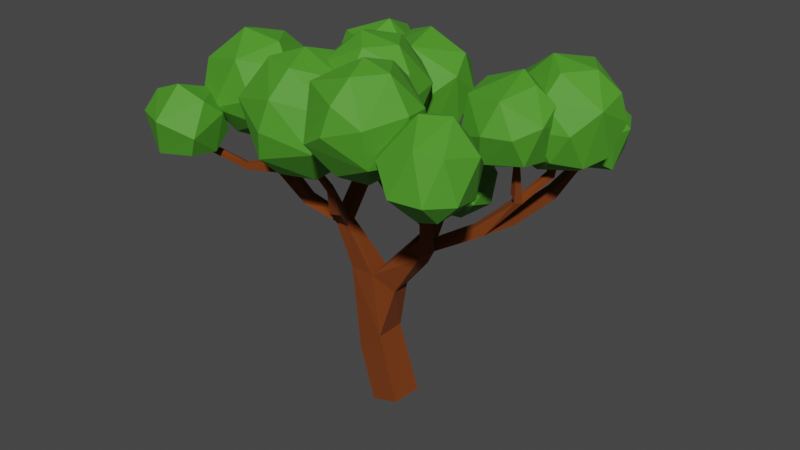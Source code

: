 # Source: strom_listnac.blend  (saved by Blender 2.90.8; exported with 4.5.12 LTS)
import bpy
from mathutils import Matrix  # noqa: F401  (used for matrix-valued properties, if any)

bpy.ops.wm.read_factory_settings(use_empty=True)
scene = bpy.context.scene
scene.name = 'Scene'

# ---- collections
col_collection = bpy.data.collections.new('Collection'); scene.collection.children.link(col_collection)

# ---- materials (node trees are filled in below, after node groups)
mat_material_002 = bpy.data.materials.new('Material.002')
mat_material_002.use_transparent_shadow = False
mat_material_001 = bpy.data.materials.new('Material.001')
mat_material_001.use_transparent_shadow = False

# ---- material node trees
mat_material_002.use_nodes = True; mat_material_002.node_tree.nodes.clear()
_N = mat_material_002.node_tree.nodes; _L = mat_material_002.node_tree.links
n0 = _N.new('ShaderNodeBsdfPrincipled'); n0.name = 'Principled BSDF'; n0.location = (10, 300)
n0.distribution = 'GGX'
n0.subsurface_method = 'BURLEY'
n0.inputs[0].default_value = (0.1744, 0.03557, 0.0, 1.0)
n0.inputs[2].default_value = 1.0
n0.inputs[3].default_value = 1.45
n0.inputs[27].default_value = (0.0, 0.0, 0.0, 1.0)
n0.inputs[28].default_value = 1.0
n1 = _N.new('ShaderNodeOutputMaterial'); n1.name = 'Material Output'; n1.location = (300, 300)
_L.new(n0.outputs[0], n1.inputs[0])
n1.is_active_output = True
mat_material_001.use_nodes = True; mat_material_001.node_tree.nodes.clear()
_N = mat_material_001.node_tree.nodes; _L = mat_material_001.node_tree.links
n0 = _N.new('ShaderNodeBsdfPrincipled'); n0.name = 'Principled BSDF'; n0.location = (10, 300)
n0.distribution = 'GGX'
n0.subsurface_method = 'BURLEY'
n0.inputs[0].default_value = (0.07036, 0.305, 0.01708, 1.0)
n0.inputs[2].default_value = 0.6811
n0.inputs[3].default_value = 1.45
n0.inputs[27].default_value = (0.0, 0.0, 0.0, 1.0)
n0.inputs[28].default_value = 1.0
n1 = _N.new('ShaderNodeOutputMaterial'); n1.name = 'Material Output'; n1.location = (300, 300)
_L.new(n0.outputs[0], n1.inputs[0])
n1.is_active_output = True

# ---- world
world_world = bpy.data.worlds.new('World'); scene.world = world_world
world_world.use_nodes = True; world_world.node_tree.nodes.clear()
_N = world_world.node_tree.nodes; _L = world_world.node_tree.links
n0 = _N.new('ShaderNodeOutputWorld'); n0.name = 'World Output'; n0.location = (300, 300)
n1 = _N.new('ShaderNodeBackground'); n1.name = 'Background'; n1.location = (10, 300)
n1.inputs[0].default_value = (0.05088, 0.05088, 0.05088, 1.0)
_L.new(n1.outputs[0], n0.inputs[0])
n0.is_active_output = True
world_world.color = (0.05088, 0.05088, 0.05088)
world_world.use_sun_shadow = False
world_world.sun_shadow_jitter_overblur = 0.0

# ---- meshes
me_plane = bpy.data.meshes.new('Plane')
me_plane.from_pydata([(-0.408, -0.3804, -0.1284), (0.408, 0.3804, 0.1284), (-0.285, -0.53, 3.601), (-0.3031, 0.01055, 3.686), (-1.37, 1.362, 8.462), (2.921, -2.506, 8.288), (3.122, 0.2272, 7.869), (3.595, 3.392, 7.107), (3.976, 1.518, 8.09), (-2.811, -1.463, 8.01), (-3.777, -3.005, 8.035), (1.124, 1.652, 6.224), (1.037, 1.638, 6.24), (0.1732, -1.171, 8.19), (0.03936, 0.7525, 8.229), (-0.8794, -2.056, 7.928), (-0.8538, -0.3493, 1.223), (-0.3594, 0.4275, -0.1288), (0.3594, -0.4276, 0.1288), (-0.8391, 0.42, 1.489), (-0.1534, 0.3661, 1.87), (-0.1724, -0.4075, 1.848), (0.1557, 0.2517, 3.217), (0.2243, -0.3055, 3.217), (1.335, -0.1675, 4.722), (0.5194, -0.2545, 4.448), (1.055, -0.3948, 4.474), (1.169, -0.407, 5.083), (1.412, -0.3111, 5.095), (1.508, -0.9758, 5.716), (1.904, -1.372, 6.69), (1.566, -1.055, 6.302), (1.748, -0.908, 6.239), (1.955, -2.17, 7.168), (1.742, -1.399, 6.703), (1.702, -1.324, 6.858), (1.85, -1.285, 6.88), (1.778, -2.18, 7.314), (1.943, -2.184, 7.385), (1.838, -2.322, 7.227), (2.011, -2.829, 8.156), (-0.8749, -0.5871, 3.678), (-0.8568, -0.1793, 3.977), (-1.089, -0.8796, 4.921), (-1.108, -0.5456, 4.891), (-0.7868, -0.5628, 4.983), (-0.7597, -0.1081, 6.219), (-0.9665, -0.1492, 6.226), (-1.116, 0.2804, 6.457), (-0.877, 0.04456, 5.998), (1.467, -0.3646, 4.799), (1.294, -0.162, 5.013), (2.155, 0.253, 5.22), (2.246, -0.02227, 5.494), (2.493, 0.3653, 5.478), (2.146, 0.2189, 5.508), (2.469, 0.1089, 5.329), (3.145, 0.5639, 6.165), (3.462, 1.213, 6.743), (3.372, 1.109, 6.822), (3.647, 1.272, 7.503), (3.577, 1.108, 6.737), (3.485, 1.001, 6.814), (-1.83, -1.163, 5.272), (-1.101, -0.7472, 5.207), (-1.937, -0.9365, 5.284), (-1.782, -0.8735, 5.474), (-1.675, -1.1, 5.467), (-2.191, -1.454, 6.362), (-2.828, -1.609, 7.012), (-0.6443, -0.05901, 5.972), (-0.3777, 0.6561, 6.626), (-0.2512, 0.5676, 6.623), (-0.3176, 0.4679, 6.725), (-0.4453, 0.5565, 6.727), (-0.09377, 1.014, 7.444), (-1.443, 1.182, 7.611), (-1.329, 1.268, 7.555), (-1.283, 1.149, 7.609), (-1.404, 1.463, 8.437), (2.533, -2.424, 7.584), (2.453, -2.556, 7.681), (2.436, -2.385, 7.701), (1.854, -2.8, 8.237), (1.995, -2.686, 8.216), (1.969, -2.936, 8.914), (3.065, 0.367, 6.223), (2.91, 0.4285, 6.404), (2.934, 0.6381, 6.261), (3.194, 0.2025, 7.859), (0.4675, 0.6397, 4.38), (0.8382, 0.1933, 4.044), (0.3926, 0.4274, 4.572), (0.8404, 1.026, 5.489), (0.788, 0.6968, 4.629), (0.6468, 0.2697, 4.459), (2.39, 1.157, 5.269), (2.632, 1.09, 5.269), (2.624, 1.058, 5.521), (2.38, 1.119, 5.518), (2.779, 2.408, 5.692), (2.974, 2.222, 5.622), (2.936, 2.097, 5.84), (2.739, 2.272, 5.897), (3.531, 3.422, 7.132), (3.712, 1.112, 7.524), (3.553, 1.164, 7.569), (-2.706, -1.467, 7.028), (-2.652, -1.606, 7.027), (-2.881, -1.493, 8.007), (-2.279, -1.536, 6.072), (-2.716, -2.116, 6.226), (-2.373, -1.254, 6.057), (-2.48, -1.515, 6.355), (-2.843, -2.027, 6.226), (-2.81, -1.979, 6.373), (-2.681, -2.067, 6.372), (-3.338, -3.003, 6.992), (-3.455, -2.902, 6.98), (-3.331, -2.85, 7.087), (-3.723, -3.057, 8.05), (0.9575, 0.9726, 5.577), (0.807, 0.9239, 5.559), (1.055, 1.689, 6.184), (1.47, -1.223, 6.067), (1.385, -1.015, 6.067), (1.488, -0.9729, 6.262), (0.9383, -1.4, 6.426), (0.8823, -1.256, 6.424), (0.9774, -1.217, 6.545), (1.034, -1.36, 6.548), (0.2473, -1.559, 7.376), (0.3707, -1.438, 7.412), (0.4072, -1.587, 7.445), (0.09986, -1.191, 8.182), (-0.01649, 0.8577, 7.445), (-0.1813, 0.8906, 7.486), (0.1351, 0.8743, 8.223), (-0.7781, -0.812, 4.866), (-0.5029, -1.351, 5.448), (-0.7271, -1.465, 5.454), (-0.8004, -0.7628, 5.204), (-0.3363, -1.739, 6.257), (-0.8085, -1.293, 5.619), (-0.4347, -1.639, 6.337), (-0.6453, -2.182, 7.006), (-0.4824, -1.789, 6.222), (-0.8367, -2.141, 7.029), (-0.6919, -2.035, 7.032), (-0.8597, -2.13, 7.934), (1.604, -1.213, 6.234), (1.488, -0.9729, 6.262), (1.385, -1.015, 6.067), (1.47, -1.223, 6.067), (-2.672, -2.731, 7.817), (-2.671, -3.608, 7.463), (-4.117, -2.641, 8.116), (-3.356, -2.36, 8.159), (-1.063, 0.6449, 7.469), (-0.9637, 0.02457, 8.218), (-0.4361, 1.994, 7.687), (0.04965, 2.148, 8.131), (-0.8131, 0.2327, 8.905), (0.9726, -0.1271, 7.981), (-0.6959, -1.846, 8.682), (0.5383, 0.2677, 8.947), (-0.5122, -1.785, 9.227), (-0.2768, -0.579, 9.686), (0.4655, -0.3379, 9.686), (-0.6761, 1.618, 7.728), (-0.4685, 1.539, 8.64), (-2.172, 0.4524, 8.415), (-1.195, 0.2944, 9.01), (-1.101, 1.118, 9.384), (-2.052, 1.618, 8.963), (-1.006, -3.268, 7.348), (0.5863, -1.496, 8.062), (-2.124, -2.526, 7.65), (-1.886, -2.955, 8.44), (0.5438, -2.461, 8.405), (-0.6268, -0.6352, 8.776), (-1.804, -1.234, 8.948), (-3.841, -1.71, 7.58), (-3.235, -0.5033, 7.592), (-1.951, -0.6911, 7.597), (-3.466, -2.528, 8.212), (-2.724, -0.2439, 8.212), (-3.496, -2.322, 8.827), (-3.261, -1.116, 9.286), (-2.518, -0.8753, 9.286), (2.824, -2.469, 9.212), (1.865, -1.841, 9.489), (0.8757, -3.566, 9.615), (0.8772, -2.402, 9.677), (1.917, -2.331, 9.927), (3.099, -3.935, 7.915), (2.325, -2.561, 8.061), (3.54, -1.946, 8.628), (2.874, -2.62, 9.179), (3.67, -0.7511, 8.201), (4.066, -0.2526, 8.424), (2.362, -0.5008, 8.84), (2.22, 0.3738, 8.948), (2.739, 1.979, 8.978), (3.1, 3.888, 6.818), (2.687, 3.439, 7.747), (3.418, 3.774, 7.74), (0.2692, 1.645, 6.536), (1.118, 1.851, 6.635), (-3.577, -2.87, 6.623), (-3.615, -2.264, 7.108), (-3.414, -3.315, 8.493), (-4.201, -3.277, 8.191), (-2.775, -3.158, 8.194), (-2.823, -2.461, 7.32), (-3.727, -2.157, 7.486), (-4.312, -3.605, 7.736), (-3.404, -4.025, 7.82), (-4.319, -2.731, 7.298), (-2.809, -2.896, 6.916), (-4.216, -3.158, 6.922), (-3.636, -3.825, 6.956), (-2.874, -3.544, 7.0), (0.2153, -0.2906, 8.755), (0.7621, 1.734, 7.494), (0.098, 1.143, 9.429), (1.275, 1.257, 8.131), (-0.7281, 1.708, 8.748), (0.6279, 1.989, 8.527), (-0.4983, 1.257, 9.227), (-1.046, 0.8592, 8.808), (0.2589, 0.215, 9.227), (1.043, 1.19, 8.988), (0.04965, -0.4291, 8.131), (1.244, 0.6188, 8.642), (-1.155, 1.329, 7.891), (0.8069, -0.1831, 8.131), (-0.03456, -0.3175, 7.51), (1.146, 0.8592, 7.453), (-0.05227, 1.173, 6.828), (-0.6277, 0.8592, 7.035), (-0.1596, 0.215, 7.035), (0.5976, 1.257, 7.035), (0.8957, 0.2533, 7.332), (0.4576, -1.165, 7.336), (1.376, -1.182, 9.238), (-0.8569, -0.7659, 7.979), (0.06311, -1.165, 9.888), (1.335, -0.9693, 7.948), (1.454, -0.4968, 8.857), (-0.2512, -1.973, 7.992), (-0.5122, -0.1537, 9.227), (-0.8139, -0.9693, 9.276), (0.4655, -1.601, 9.686), (0.9242, -0.9693, 9.686), (1.003, 0.05237, 8.612), (-0.4819, 0.05237, 8.612), (0.522, -2.198, 8.958), (1.461, -1.359, 8.612), (-0.9407, -0.579, 8.612), (1.003, -1.991, 8.612), (1.018, -1.812, 8.007), (-0.06101, 0.01977, 7.853), (-0.4035, -0.9693, 7.538), (0.05519, -1.601, 7.538), (0.7974, -0.579, 7.538), (-0.6406, 0.3834, 8.097), (-0.8507, 1.998, 8.12), (-1.725, 2.085, 8.09), (-1.227, 1.918, 9.042), (-2.019, 0.6494, 9.044), (-2.238, 1.118, 8.886), (-1.321, 0.1088, 8.092), (-0.3632, 0.9111, 8.663), (-2.365, 1.325, 8.028), (-0.4901, 1.118, 7.805), (-1.531, 1.632, 7.472), (-1.627, 1.118, 7.307), (-1.723, 0.3858, 7.673), (-0.9271, 0.8005, 7.472), (-0.6268, -3.268, 8.776), (-1.006, -0.6352, 7.348), (0.1714, -1.247, 7.167), (-0.8164, -1.951, 9.537), (-0.8164, -1.951, 6.587), (-2.127, -1.725, 7.348), (0.2527, -2.955, 7.685), (0.306, -1.951, 9.031), (-0.5768, -1.214, 9.317), (-1.444, -2.407, 9.317), (-2.071, -1.951, 8.838), (-0.5768, -2.689, 9.317), (0.1297, -0.8048, 8.384), (-1.683, -0.7582, 8.062), (-0.8164, -3.426, 8.062), (-0.8164, -0.4766, 8.062), (-2.219, -1.496, 8.062), (0.4382, -1.951, 7.287), (-1.056, -1.214, 6.808), (-1.592, -1.951, 6.808), (-1.056, -2.689, 6.808), (-0.1891, -2.407, 6.808), (-1.606, -1.71, 8.845), (-2.921, -1.703, 9.488), (-2.526, -1.703, 6.937), (-1.951, -2.322, 7.597), (-3.496, -0.6911, 8.827), (-2.212, -0.5033, 8.832), (-3.798, -1.507, 8.876), (-2.443, -2.477, 9.028), (-2.06, -1.507, 9.286), (-1.767, -0.6296, 8.142), (-3.68, -0.6296, 8.282), (-3.925, -1.897, 8.212), (-2.985, -2.736, 7.866), (-1.523, -1.897, 8.212), (-1.981, -2.528, 8.212), (-1.649, -1.507, 7.548), (-2.929, -0.8753, 7.138), (-3.387, -1.507, 7.138), (-2.929, -2.138, 7.138), (-2.186, -1.116, 7.138), (1.973, -3.145, 7.596), (2.501, -3.766, 8.256), (2.919, -3.07, 9.244), (1.865, -4.072, 9.489), (1.553, -1.839, 8.256), (1.714, -2.957, 10.11), (1.166, -4.1, 8.545), (0.649, -2.957, 9.52), (1.917, -3.583, 9.927), (2.372, -2.957, 9.927), (2.622, -2.104, 8.542), (0.7292, -2.146, 8.947), (0.5605, -3.386, 8.553), (1.714, -4.209, 8.862), (1.714, -1.705, 8.862), (2.509, -3.942, 9.104), (2.779, -2.957, 8.204), (1.511, -2.331, 7.797), (0.7039, -2.829, 8.084), (1.511, -3.583, 7.797), (2.247, -2.57, 7.797), (2.738, -3.82, 8.573), (3.117, -3.054, 9.348), (4.308, -2.701, 8.7), (4.041, -2.441, 7.654), (3.559, -3.76, 8.963), (3.652, -2.686, 9.32), (3.946, -2.092, 8.279), (2.635, -2.183, 8.652), (2.347, -3.319, 8.597), (4.052, -3.476, 8.835), (4.273, -3.324, 7.891), (3.245, -2.02, 7.709), (2.389, -3.125, 7.755), (3.829, -3.82, 7.901), (2.986, -2.727, 7.225), (3.24, -3.205, 7.21), (3.774, -3.274, 7.38), (2.288, 0.9032, 8.509), (3.142, 1.09, 8.739), (3.992, 0.3142, 8.742), (3.124, 0.3916, 9.299), (2.803, 1.155, 7.852), (3.274, -0.6808, 8.926), (3.602, 0.1307, 9.129), (3.905, 0.8591, 8.17), (1.976, 0.02482, 7.853), (3.029, -0.9592, 8.201), (3.636, 0.9026, 7.651), (2.022, 0.5538, 7.99), (2.364, -0.7413, 7.968), (3.839, 0.3685, 7.451), (2.852, 0.6756, 7.274), (2.751, 0.1208, 7.104), (2.841, -0.6978, 7.455), (3.759, -0.3994, 7.547), (2.689, 2.007, 7.458), (4.751, 1.584, 8.826), (3.752, 0.1581, 8.813), (2.501, 1.317, 7.361), (4.35, 2.283, 7.521), (3.897, 2.597, 8.583), (3.336, 1.135, 9.492), (3.869, 1.551, 6.818), (3.602, 0.01556, 8.155), (4.383, 0.2691, 8.155), (2.892, 0.3863, 7.453), (3.818, 2.007, 9.285), (3.818, 0.6793, 9.285), (4.3, 1.343, 9.285), (4.767, 0.8385, 8.624), (4.383, 2.417, 8.155), (3.253, 2.417, 8.853), (3.063, 2.516, 7.764), (2.473, 1.343, 8.853), (2.48, 0.7047, 8.593), (2.34, 1.753, 8.155), (2.822, 0.2691, 8.155), (3.951, 0.2691, 7.458), (4.865, 1.753, 8.155), (4.732, 1.343, 7.458), (3.387, 2.007, 7.026), (3.387, 0.6793, 7.026), (4.48, 0.7369, 7.323), (4.254, 3.09, 7.416), (3.116, 2.824, 8.116), (2.858, 2.293, 7.682), (3.269, 3.188, 6.164), (3.858, 3.664, 6.674), (2.558, 2.341, 7.16), (3.941, 3.686, 7.476), (3.522, 2.226, 7.768), (3.822, 2.977, 7.964), (2.724, 3.753, 6.844), (2.371, 3.129, 7.408), (3.139, 2.027, 6.894), (4.165, 2.59, 7.406), (3.912, 2.259, 6.795), (4.057, 2.794, 6.471), (2.531, 2.97, 6.538), (2.883, 2.365, 6.438), (3.724, 3.277, 6.313), (0.05212, 0.9457, 5.484), (0.4983, 1.924, 5.473), (0.9961, 0.9364, 6.934), (1.134, 1.059, 4.991), (1.737, 0.7091, 5.634), (1.166, 2.126, 5.964), (0.212, 0.9515, 6.656), (1.679, 1.062, 6.611), (0.4685, 1.992, 6.231), (1.235, 0.2457, 6.191), (1.174, 1.958, 5.442), (-0.08719, 1.223, 5.855), (0.3067, 0.4545, 6.277), (1.807, 1.527, 6.186), (1.694, 1.466, 5.38), (0.6142, 1.452, 5.033), (0.7873, 0.3936, 5.312)], [], [(2, 92, 3), (33, 34, 30), (20, 22, 23), (19, 3, 22), (42, 3, 19), (34, 31, 124), (21, 20, 23), (19, 22, 20), (2, 21, 23), (25, 92, 2), (3, 90, 22), (29, 125, 126), (25, 95, 92), (26, 25, 2), (26, 2, 23), (90, 91, 22), (92, 90, 3), (91, 26, 23), (28, 51, 27), (36, 30, 32), (30, 29, 50), (32, 126, 31), (30, 34, 124), (27, 26, 29), (51, 25, 27), (141, 138, 45), (26, 91, 24), (21, 16, 18), (20, 17, 19), (18, 1, 20), (17, 0, 16), (11, 123, 12), (126, 150, 31), (31, 153, 124), (124, 152, 125), (125, 151, 126), (86, 56, 57), (24, 50, 26), (125, 29, 124), (33, 36, 38), (83, 37, 39), (84, 37, 83), (41, 2, 138), (44, 45, 42), (45, 44, 49), (47, 141, 46), (47, 46, 78), (51, 28, 53), (56, 53, 50), (55, 53, 86), (54, 55, 88), (58, 88, 59), (61, 58, 60), (105, 106, 62), (44, 43, 63), (67, 64, 66), (63, 64, 67), (66, 44, 65), (66, 65, 112), (112, 63, 110), (69, 112, 113), (69, 107, 112), (69, 68, 108), (72, 46, 70), (72, 49, 71), (74, 46, 73), (135, 73, 72), (77, 48, 76), (76, 48, 47), (79, 77, 76), (4, 76, 78), (39, 33, 80), (81, 38, 39), (82, 80, 38), (31, 35, 36, 32), (85, 84, 83), (85, 40, 84), (94, 95, 91), (94, 90, 93), (122, 95, 121), (55, 54, 98), (96, 55, 99), (7, 103, 102), (104, 7, 100), (104, 100, 103), (8, 105, 60), (8, 106, 105), (9, 108, 107), (112, 110, 111), (68, 113, 115), (111, 68, 116), (10, 119, 118), (120, 119, 10), (120, 117, 119), (131, 128, 127), (14, 135, 137), (14, 136, 135), (139, 43, 138), (141, 64, 143), (146, 143, 140), (145, 146, 142), (148, 145, 144), (15, 148, 147), (50, 28, 32, 30), (35, 31, 34), (27, 29, 32, 28), (95, 51, 24, 91), (50, 29, 26), (26, 27, 25), (21, 2, 41, 16), (25, 51, 95), (21, 18, 20), (16, 19, 17), (16, 0, 18), (17, 20, 1), (30, 124, 29), (126, 151, 150), (31, 150, 153), (124, 153, 152), (125, 152, 151), (91, 23, 22), (41, 42, 19, 16), (18, 0, 17, 1), (34, 39, 37, 35), (57, 56, 54), (32, 29, 126), (48, 49, 47), (88, 86, 87), (36, 33, 30), (39, 34, 33), (36, 35, 37, 38), (39, 38, 84, 40), (84, 38, 37), (2, 3, 45, 138), (83, 39, 40), (42, 45, 3), (42, 41, 43, 44), (138, 43, 41), (44, 64, 47, 49), (47, 64, 141), (141, 45, 70, 46), (49, 70, 45), (49, 77, 78, 46), (77, 49, 48), (50, 24, 52, 56), (53, 28, 50), (51, 55, 52, 24), (55, 51, 53), (57, 54, 58, 61), (56, 86, 53), (88, 55, 86), (88, 57, 62, 59), (88, 58, 54), (61, 62, 57), (58, 59, 106, 60), (62, 106, 59), (67, 66, 107, 68), (60, 105, 61), (105, 62, 61), (64, 63, 43), (44, 66, 64), (63, 65, 44), (112, 65, 63), (107, 66, 112), (63, 67, 68, 110), (49, 46, 74, 71), (68, 69, 113), (108, 68, 107), (49, 72, 70), (73, 46, 72), (72, 71, 75, 135), (73, 135, 136, 74), (74, 136, 75, 71), (78, 77, 79, 4), (76, 47, 78), (87, 86, 89, 6), (4, 79, 76), (38, 80, 33), (80, 81, 39), (82, 38, 81), (5, 81, 80), (5, 82, 81), (5, 80, 82), (85, 83, 40), (89, 86, 57), (88, 6, 89, 57), (6, 88, 87), (90, 92, 122, 93), (94, 91, 90), (95, 122, 92), (52, 96, 97, 56), (121, 94, 93), (121, 95, 94), (54, 56, 97, 98), (97, 96, 100, 101), (55, 96, 52), (99, 55, 98), (98, 97, 101, 102), (98, 102, 103, 99), (96, 99, 103, 100), (107, 69, 109, 9), (100, 7, 101), (7, 102, 101), (7, 104, 103), (8, 60, 106), (108, 9, 109, 69), (113, 112, 114, 115), (111, 110, 68), (111, 114, 112), (114, 111, 117, 118), (115, 116, 68), (115, 114, 118, 119), (116, 119, 117, 111), (119, 116, 115), (118, 117, 120, 10), (121, 93, 123, 11), (121, 11, 12, 122), (122, 12, 123, 93), (153, 127, 128, 152), (151, 152, 128, 129), (151, 129, 130, 150), (153, 150, 130, 127), (128, 131, 132, 129), (129, 132, 133, 130), (127, 130, 133, 131), (131, 134, 13, 132), (133, 13, 134, 131), (13, 133, 132), (75, 136, 14, 137), (137, 135, 75), (64, 43, 140, 143), (141, 139, 138), (140, 43, 139), (140, 139, 142, 146), (141, 144, 142, 139), (144, 141, 143), (148, 15, 149, 145), (146, 144, 143), (147, 144, 146), (144, 145, 142), (145, 147, 146), (148, 144, 147), (149, 147, 145), (149, 15, 147), (156, 212, 211), (218, 212, 156), (218, 216, 212), (214, 215, 157), (215, 218, 156), (220, 221, 216), (221, 222, 155), (222, 209, 219), (162, 231, 225), (226, 228, 232), (159, 162, 230), (224, 160, 161), (160, 235, 227), (158, 237, 159), (233, 237, 236), (234, 238, 226), (243, 239, 242), (249, 165, 168), (166, 257, 253), (253, 254, 247), (164, 166, 252), (163, 262, 165), (256, 259, 251), (174, 270, 173), (174, 271, 270), (171, 270, 271), (268, 274, 174), (272, 266, 172), (287, 288, 283), (292, 180, 288), (181, 289, 283), (181, 290, 289), (289, 291, 283), (177, 178, 290), (292, 295, 180), (293, 296, 181), (177, 175, 178), (297, 301, 282), (309, 310, 303), (312, 308, 306), (312, 313, 308), (184, 183, 186), (183, 182, 312), (182, 314, 185), (314, 316, 309), (190, 191, 194), (192, 330, 327), (330, 331, 327), (337, 324, 331), (333, 329, 193), (333, 334, 329), (334, 192, 329), (332, 336, 191), (334, 328, 192), (338, 322, 342), (345, 197, 348), (344, 343, 347), (347, 348, 344), (195, 347, 343), (356, 352, 347), (356, 353, 352), (353, 345, 352), (351, 355, 343), (355, 195, 343), (195, 356, 347), (346, 357, 354), (353, 359, 346), (362, 361, 363), (361, 360, 202), (201, 365, 363), (365, 366, 363), (200, 362, 366), (364, 360, 361), (368, 201, 202), (368, 372, 201), (376, 377, 199), (377, 375, 373), (391, 389, 384), (379, 383, 389), (390, 391, 384), (383, 395, 394), (395, 203, 394), (393, 382, 383), (395, 398, 203), (378, 381, 398), (397, 388, 399), (392, 402, 401), (402, 405, 385), (406, 412, 414), (413, 414, 407), (418, 406, 414), (411, 417, 408), (419, 418, 413), (417, 419, 413), (418, 420, 406), (409, 415, 204), (420, 409, 423), (207, 430, 426), (436, 433, 426), (435, 430, 207), (432, 435, 207), (432, 425, 435), (425, 424, 435), (440, 428, 433), (428, 437, 431), (438, 439, 434), (439, 440, 424), (427, 428, 440), (439, 424, 425), (439, 425, 434), (437, 428, 438), (424, 440, 436), (436, 435, 424), (434, 425, 429), (433, 428, 431), (435, 436, 430), (429, 432, 208), (437, 429, 208), (430, 436, 426), (208, 432, 207), (208, 207, 426), (431, 437, 208), (431, 208, 426), (433, 431, 426), (438, 429, 437), (429, 425, 432), (440, 433, 436), (438, 434, 429), (427, 439, 438), (439, 427, 440), (438, 428, 427), (422, 420, 419), (422, 419, 417), (420, 423, 410), (415, 409, 421), (409, 204, 410), (423, 409, 410), (420, 410, 406), (422, 417, 411), (415, 421, 416), (205, 415, 416), (412, 410, 204), (412, 204, 206), (417, 413, 408), (411, 408, 416), (415, 205, 206), (206, 204, 415), (413, 418, 414), (413, 407, 408), (407, 416, 408), (205, 416, 407), (206, 205, 407), (414, 412, 206), (414, 206, 407), (410, 412, 406), (421, 411, 416), (421, 422, 411), (419, 420, 418), (409, 422, 421), (409, 420, 422), (404, 405, 400), (404, 400, 388), (402, 385, 382), (381, 404, 388), (403, 381, 378), (403, 378, 395), (403, 395, 382), (385, 403, 382), (402, 382, 401), (392, 401, 379), (400, 405, 387), (386, 400, 387), (386, 387, 380), (395, 378, 398), (382, 395, 383), (387, 392, 380), (399, 386, 380), (399, 380, 397), (396, 398, 397), (398, 396, 203), (393, 383, 379), (379, 401, 393), (392, 379, 391), (391, 390, 392), (384, 380, 390), (384, 396, 397), (203, 396, 384), (389, 394, 203), (389, 203, 384), (391, 379, 389), (383, 394, 389), (397, 380, 384), (380, 392, 390), (382, 393, 401), (381, 397, 398), (388, 386, 399), (387, 405, 392), (381, 388, 397), (386, 388, 400), (405, 402, 392), (385, 381, 403), (385, 404, 381), (385, 405, 404), (375, 376, 372), (375, 372, 368), (375, 368, 371), (374, 375, 371), (374, 371, 364), (374, 364, 370), (373, 374, 370), (373, 370, 367), (200, 373, 367), (362, 200, 367), (369, 376, 199), (369, 199, 365), (367, 370, 364), (367, 364, 361), (199, 200, 365), (369, 365, 201), (372, 369, 201), (371, 368, 202), (360, 371, 202), (367, 361, 362), (365, 200, 366), (202, 201, 363), (363, 361, 202), (366, 362, 363), (376, 369, 372), (377, 200, 199), (364, 371, 360), (377, 373, 200), (375, 374, 373), (375, 377, 376), (356, 359, 353), (358, 359, 356), (358, 356, 195), (359, 358, 346), (358, 195, 355), (357, 358, 355), (357, 355, 196), (357, 196, 354), (353, 346, 345), (349, 354, 197), (196, 351, 350), (345, 349, 197), (352, 345, 348), (348, 347, 352), (198, 351, 344), (348, 350, 198), (348, 198, 344), (197, 350, 348), (350, 351, 198), (351, 343, 344), (346, 349, 345), (354, 350, 197), (355, 351, 196), (346, 354, 349), (354, 196, 350), (358, 357, 346), (341, 322, 323), (341, 323, 328), (338, 342, 332), (341, 328, 334), (340, 341, 334), (339, 340, 326), (342, 339, 326), (342, 326, 332), (338, 332, 190), (324, 338, 190), (335, 323, 337), (335, 337, 325), (332, 326, 336), (328, 335, 325), (328, 325, 192), (333, 193, 191), (336, 333, 191), (332, 191, 190), (330, 337, 331), (192, 325, 330), (193, 329, 192), (193, 192, 327), (194, 191, 193), (194, 193, 327), (331, 190, 194), (331, 194, 327), (324, 190, 331), (325, 337, 330), (326, 333, 336), (340, 334, 333), (323, 324, 337), (326, 340, 333), (328, 323, 335), (323, 338, 324), (322, 339, 342), (322, 340, 339), (322, 341, 340), (323, 322, 338), (320, 304, 305), (320, 305, 314), (317, 304, 321), (317, 321, 184), (320, 314, 182), (319, 320, 182), (319, 182, 183), (318, 319, 183), (318, 183, 184), (321, 318, 184), (317, 184, 311), (315, 317, 311), (315, 311, 302), (314, 305, 316), (313, 182, 185), (313, 185, 187), (311, 184, 186), (311, 186, 307), (316, 315, 302), (316, 302, 309), (314, 309, 187), (185, 314, 187), (313, 187, 308), (186, 312, 306), (186, 306, 307), (311, 307, 302), (309, 302, 310), (303, 187, 309), (308, 187, 303), (188, 308, 303), (189, 306, 188), (189, 188, 303), (310, 307, 189), (310, 189, 303), (302, 307, 310), (307, 306, 189), (306, 308, 188), (183, 312, 186), (182, 313, 312), (305, 315, 316), (305, 317, 315), (304, 318, 321), (304, 319, 318), (304, 320, 319), (305, 304, 317), (301, 286, 175), (300, 301, 175), (301, 284, 282), (300, 175, 177), (299, 300, 177), (299, 177, 285), (298, 299, 285), (298, 285, 281), (282, 298, 281), (176, 297, 282), (179, 297, 176), (179, 176, 287), (294, 175, 286), (294, 286, 280), (293, 285, 296), (292, 281, 295), (286, 179, 280), (178, 294, 280), (296, 177, 290), (181, 296, 290), (293, 181, 180), (295, 293, 180), (176, 292, 287), (291, 179, 287), (291, 287, 283), (289, 280, 291), (289, 290, 178), (288, 180, 181), (288, 181, 283), (287, 292, 288), (178, 280, 289), (280, 179, 291), (282, 292, 176), (281, 293, 295), (285, 177, 296), (175, 294, 178), (282, 281, 292), (281, 285, 293), (286, 297, 179), (284, 298, 282), (284, 299, 298), (284, 300, 299), (297, 286, 301), (284, 301, 300), (279, 266, 272), (278, 279, 272), (279, 277, 169), (275, 279, 169), (277, 278, 274), (276, 277, 274), (276, 274, 268), (276, 268, 267), (169, 276, 267), (275, 169, 170), (273, 275, 170), (267, 268, 269), (266, 273, 172), (171, 272, 172), (171, 172, 270), (274, 171, 271), (174, 274, 271), (268, 174, 269), (170, 267, 269), (172, 273, 173), (270, 172, 173), (269, 174, 173), (173, 170, 269), (273, 170, 173), (169, 267, 170), (278, 272, 171), (274, 278, 171), (266, 275, 273), (277, 276, 169), (275, 266, 279), (277, 279, 278), (264, 244, 261), (264, 261, 250), (248, 244, 265), (248, 265, 163), (263, 264, 250), (263, 250, 246), (262, 263, 246), (265, 262, 163), (248, 163, 249), (258, 248, 249), (258, 249, 245), (260, 257, 261), (256, 246, 259), (255, 163, 165), (260, 258, 245), (260, 245, 257), (164, 257, 166), (259, 164, 252), (251, 259, 252), (165, 256, 251), (249, 255, 165), (253, 245, 254), (247, 166, 253), (252, 166, 247), (167, 252, 247), (168, 251, 167), (168, 167, 247), (254, 249, 168), (254, 168, 247), (245, 249, 254), (165, 251, 168), (251, 252, 167), (257, 245, 253), (249, 163, 255), (262, 256, 165), (246, 164, 259), (250, 257, 164), (260, 261, 258), (262, 246, 256), (246, 250, 164), (250, 261, 257), (261, 248, 258), (244, 262, 265), (244, 263, 262), (244, 264, 263), (261, 244, 248), (241, 243, 237), (238, 243, 242), (238, 242, 224), (241, 237, 158), (240, 241, 158), (240, 158, 235), (239, 240, 235), (239, 235, 160), (239, 160, 224), (242, 239, 224), (238, 224, 226), (237, 243, 236), (233, 236, 223), (228, 224, 161), (236, 234, 223), (159, 233, 223), (159, 223, 162), (235, 159, 230), (227, 235, 230), (161, 160, 227), (161, 227, 228), (226, 232, 234), (231, 234, 232), (231, 232, 225), (162, 223, 231), (229, 230, 162), (229, 162, 225), (225, 227, 229), (232, 228, 225), (228, 227, 225), (227, 230, 229), (223, 234, 231), (226, 224, 228), (158, 159, 235), (237, 233, 159), (243, 234, 236), (243, 238, 234), (239, 241, 240), (239, 243, 241), (209, 220, 218), (209, 218, 210), (219, 209, 210), (219, 210, 214), (219, 214, 154), (155, 219, 154), (155, 154, 213), (217, 221, 155), (214, 210, 215), (155, 213, 217), (215, 156, 157), (214, 157, 154), (212, 217, 211), (157, 156, 211), (213, 154, 157), (213, 157, 211), (216, 217, 212), (217, 213, 211), (220, 216, 218), (221, 217, 216), (210, 218, 215), (222, 219, 155), (209, 221, 220), (209, 222, 221)])
me_plane.polygons.foreach_set('material_index', [0, 0, 0, 0, 0, 0, 0, 0, 0, 0, 0, 0, 0, 0, 0, 0, 0, 0, 0, 0, 0, 0, 0, 0, 0, 0, 0, 0, 0, 0, 0, 0, 0, 0, 0, 0, 0, 0, 0, 0, 0, 0, 0, 0, 0, 0, 0, 0, 0, 0, 0, 0, 0, 0, 0, 0, 0, 0, 0, 0, 0, 0, 0, 0, 0, 0, 0, 0, 0, 0, 0, 0, 0, 0, 0, 0, 0, 0, 0, 0, 0, 0, 0, 0, 0, 0, 0, 0, 0, 0, 0, 0, 0, 0, 0, 0, 0, 0, 0, 0, 0, 0, 0, 0, 0, 0, 0, 0, 0, 0, 0, 0, 0, 0, 0, 0, 0, 0, 0, 0, 0, 0, 0, 0, 0, 0, 0, 0, 0, 0, 0, 0, 0, 0, 0, 0, 0, 0, 0, 0, 0, 0, 0, 0, 0, 0, 0, 0, 0, 0, 0, 0, 0, 0, 0, 0, 0, 0, 0, 0, 0, 0, 0, 0, 0, 0, 0, 0, 0, 0, 0, 0, 0, 0, 0, 0, 0, 0, 0, 0, 0, 0, 0, 0, 0, 0, 0, 0, 0, 0, 0, 0, 0, 0, 0, 0, 0, 0, 0, 0, 0, 0, 0, 0, 0, 0, 0, 0, 0, 0, 0, 0, 0, 0, 0, 0, 0, 0, 0, 0, 0, 0, 0, 0, 0, 0, 0, 0, 0, 0, 0, 0, 0, 0, 0, 0, 0, 0, 0, 0, 0, 0, 0, 0, 1, 1, 1, 1, 1, 1, 1, 1, 1, 1, 1, 1, 1, 1, 1, 1, 1, 1, 1, 1, 1, 1, 1, 1, 1, 1, 1, 1, 1, 1, 1, 1, 1, 1, 1, 1, 1, 1, 1, 1, 1, 1, 1, 1, 1, 1, 1, 1, 1, 1, 1, 1, 1, 1, 1, 1, 1, 1, 1, 1, 1, 1, 1, 1, 1, 1, 1, 1, 1, 1, 1, 1, 1, 1, 1, 1, 1, 1, 1, 1, 1, 1, 1, 1, 1, 1, 1, 1, 1, 1, 1, 1, 1, 1, 1, 1, 1, 1, 1, 1, 1, 1, 1, 1, 1, 1, 1, 1, 1, 1, 1, 1, 1, 1, 1, 1, 1, 1, 1, 1, 1, 1, 1, 1, 1, 1, 1, 1, 1, 1, 1, 1, 1, 1, 1, 1, 1, 1, 1, 1, 1, 1, 1, 1, 1, 1, 1, 1, 1, 1, 1, 1, 1, 1, 1, 1, 1, 1, 1, 1, 1, 1, 1, 1, 1, 1, 1, 1, 1, 1, 1, 1, 1, 1, 1, 1, 1, 1, 1, 1, 1, 1, 1, 1, 1, 1, 1, 1, 1, 1, 1, 1, 1, 1, 1, 1, 1, 1, 1, 1, 1, 1, 1, 1, 1, 1, 1, 1, 1, 1, 1, 1, 1, 1, 1, 1, 1, 1, 1, 1, 1, 1, 1, 1, 1, 1, 1, 1, 1, 1, 1, 1, 1, 1, 1, 1, 1, 1, 1, 1, 1, 1, 1, 1, 1, 1, 1, 1, 1, 1, 1, 1, 1, 1, 1, 1, 1, 1, 1, 1, 1, 1, 1, 1, 1, 1, 1, 1, 1, 1, 1, 1, 1, 1, 1, 1, 1, 1, 1, 1, 1, 1, 1, 1, 1, 1, 1, 1, 1, 1, 1, 1, 1, 1, 1, 1, 1, 1, 1, 1, 1, 1, 1, 1, 1, 1, 1, 1, 1, 1, 1, 1, 1, 1, 1, 1, 1, 1, 1, 1, 1, 1, 1, 1, 1, 1, 1, 1, 1, 1, 1, 1, 1, 1, 1, 1, 1, 1, 1, 1, 1, 1, 1, 1, 1, 1, 1, 1, 1, 1, 1, 1, 1, 1, 1, 1, 1, 1, 1, 1, 1, 1, 1, 1, 1, 1, 1, 1, 1, 1, 1, 1, 1, 1, 1, 1, 1, 1, 1, 1, 1, 1, 1, 1, 1, 1, 1, 1, 1, 1, 1, 1, 1, 1, 1, 1, 1, 1, 1, 1, 1, 1, 1, 1, 1, 1, 1, 1, 1, 1, 1, 1, 1, 1, 1, 1, 1, 1, 1, 1, 1, 1, 1, 1, 1, 1, 1, 1, 1, 1, 1, 1, 1, 1, 1, 1, 1, 1, 1, 1, 1, 1, 1, 1, 1, 1, 1, 1, 1, 1, 1, 1, 1, 1, 1, 1, 1, 1, 1, 1, 1, 1, 1, 1, 1, 1, 1, 1, 1, 1, 1, 1, 1, 1, 1, 1, 1, 1, 1, 1, 1, 1, 1, 1, 1, 1, 1, 1, 1, 1, 1, 1, 1, 1, 1, 1, 1, 1, 1, 1, 1, 1, 1, 1, 1, 1, 1, 1, 1, 1, 1, 1, 1, 1, 1, 1, 1, 1, 1, 1, 1, 1, 1, 1, 1, 1])
_uv = me_plane.uv_layers.new(name='UVMap')
_uv.uv.foreach_set('vector', [0.0, 0.0, 0.0, 0.0, 0.0, 0.0, 0.0, 0.0, 0.0, 0.0, 0.0, 0.0, 0.0, 0.0, 0.0, 0.0, 0.0, 0.0, 0.0, 0.0, 0.0, 0.0, 0.0, 0.0, 0.0, 0.0, 0.0, 0.0, 0.0, 0.0, 0.0, 0.0, 0.0, 0.0, 0.0, 0.0, 0.0, 0.0, 0.0, 0.0, 0.0, 0.0, 0.0, 0.0, 0.0, 0.0, 0.0, 0.0, 0.0, 0.0, 0.0, 0.0, 0.0, 0.0, 0.0, 0.0, 0.0, 0.0, 0.0, 0.0, 0.0, 0.0, 0.0, 0.0, 0.0, 0.0, 0.0, 0.0, 0.0, 0.0, 0.0, 0.0, 0.0, 0.0, 0.0, 0.0, 0.0, 0.0, 0.0, 0.0, 0.0, 0.0, 0.0, 0.0, 0.0, 0.0, 0.0, 0.0, 0.0, 0.0, 0.0, 0.0, 0.0, 0.0, 0.0, 0.0, 0.0, 0.0, 0.0, 0.0, 0.0, 0.0, 0.0, 0.0, 0.0, 0.0, 0.0, 0.0, 0.0, 0.0, 0.0, 0.0, 0.0, 0.0, 0.0, 0.0, 0.0, 0.0, 0.0, 0.0, 0.0, 0.0, 0.0, 0.0, 0.0, 0.0, 0.0, 0.0, 0.0, 0.0, 0.0, 0.0, 0.0, 0.0, 0.0, 0.0, 0.0, 0.0, 0.0, 0.0, 0.0, 0.0, 0.0, 0.0, 0.0, 0.0, 0.0, 0.0, 0.0, 0.0, 0.0, 0.0, 0.0, 0.0, 0.0, 0.0, 0.0, 0.0, 0.0, 0.0, 0.0, 0.0, 0.0, 0.0, 0.0, 0.0, 0.0, 0.0, 0.0, 0.0, 0.0, 0.0, 0.0, 0.0, 0.0, 0.0, 0.0, 0.0, 0.0, 0.0, 0.0, 0.0, 0.0, 0.0, 0.0, 0.0, 0.0, 0.0, 0.0, 0.0, 0.0, 0.0, 0.0, 0.0, 0.0, 0.0, 0.0, 0.0, 0.0, 0.0, 0.0, 0.0, 0.0, 0.0, 0.0, 0.0, 0.0, 0.0, 0.0, 0.0, 0.0, 0.0, 0.0, 0.0, 0.0, 0.0, 0.0, 0.0, 0.0, 0.0, 0.0, 0.0, 0.0, 0.0, 0.0, 0.0, 0.0, 0.0, 0.0, 0.0, 0.0, 0.0, 0.0, 0.0, 0.0, 0.0, 0.0, 0.0, 0.0, 0.0, 0.0, 0.0, 0.0, 0.0, 0.0, 0.0, 0.0, 0.0, 0.0, 0.0, 0.0, 0.0, 0.0, 0.0, 0.0, 0.0, 0.0, 0.0, 0.0, 0.0, 0.0, 0.0, 0.0, 0.0, 0.0, 0.0, 0.0, 0.0, 0.0, 0.0, 0.0, 0.0, 0.0, 0.0, 0.0, 0.0, 0.0, 0.0, 0.0, 0.0, 0.0, 0.0, 0.0, 0.0, 0.0, 0.0, 0.0, 0.0, 0.0, 0.0, 0.0, 0.0, 0.0, 0.0, 0.0, 0.0, 0.0, 0.0, 0.0, 0.0, 0.0, 0.0, 0.0, 0.0, 0.0, 0.0, 0.0, 0.0, 0.0, 0.0, 0.0, 0.0, 0.0, 0.0, 0.0, 0.0, 0.0, 0.0, 0.0, 0.0, 0.0, 0.0, 0.0, 0.0, 0.0, 0.0, 0.0, 0.0, 0.0, 0.0, 0.0, 0.0, 0.0, 0.0, 0.0, 0.0, 0.0, 0.0, 0.0, 0.0, 0.0, 0.0, 0.0, 0.0, 0.0, 0.0, 0.0, 0.0, 0.0, 0.0, 0.0, 0.0, 0.0, 0.0, 0.0, 0.0, 0.0, 0.0, 0.0, 0.0, 0.0, 0.0, 0.0, 0.0, 0.0, 0.0, 0.0, 0.0, 0.0, 0.0, 0.0, 0.0, 0.0, 0.0, 0.0, 0.0, 0.0, 0.0, 0.0, 0.0, 0.0, 0.0, 0.0, 0.0, 0.0, 0.0, 0.0, 0.0, 0.0, 0.0, 0.0, 0.0, 0.0, 0.0, 0.0, 0.0, 0.0, 0.0, 0.0, 0.0, 0.0, 0.0, 0.0, 0.0, 0.0, 0.0, 0.0, 0.0, 0.0, 0.0, 0.0, 0.0, 0.0, 0.0, 0.0, 0.0, 0.0, 0.0, 0.0, 0.0, 0.0, 0.0, 0.0, 0.0, 0.0, 0.0, 0.0, 0.0, 0.0, 0.0, 0.0, 0.0, 0.0, 0.0, 0.0, 0.0, 0.0, 0.0, 0.0, 0.0, 0.0, 0.0, 0.0, 0.0, 0.0, 0.0, 0.0, 0.0, 0.0, 0.0, 0.0, 0.0, 0.0, 0.0, 0.0, 0.0, 0.0, 0.0, 0.0, 0.0, 0.0, 0.0, 0.0, 0.0, 0.0, 0.0, 0.0, 0.0, 0.0, 0.0, 0.0, 0.0, 0.0, 0.0, 0.0, 0.0, 0.0, 0.0, 0.0, 0.0, 0.0, 0.0, 0.0, 0.0, 0.0, 0.0, 0.0, 0.0, 0.0, 0.0, 0.0, 0.0, 0.0, 0.0, 0.0, 0.0, 0.0, 0.0, 0.0, 0.0, 0.0, 0.0, 0.0, 0.0, 0.0, 0.0, 0.0, 0.5147, 0.0, 0.0, 0.0, 0.0, 0.0, 0.0, 0.0, 0.0, 0.0, 0.0, 0.0, 0.0, 0.0, 0.0, 0.0, 0.0, 0.0, 0.0, 0.0, 0.0, 0.0, 0.0, 0.0, 0.0, 0.0, 0.0, 0.0, 0.0, 0.0, 0.0, 0.0, 0.0, 0.0, 0.0, 0.0, 0.0, 0.0, 0.0, 0.0, 0.0, 0.0, 0.0, 0.0, 0.0, 0.0, 0.0, 0.0, 0.0, 0.0, 0.0, 0.0, 0.0, 0.0, 0.0, 0.0, 0.0, 0.0, 0.0, 0.0, 0.0, 0.0, 0.0, 0.0, 0.0, 0.0, 0.0, 0.0, 0.0, 0.0, 0.0, 0.0, 0.0, 0.0, 0.0, 0.0, 0.0, 0.0, 0.0, 0.0, 0.0, 0.0, 0.0, 0.0, 0.0, 0.0, 0.0, 0.0, 0.0, 0.0, 0.0, 0.0, 0.0, 0.0, 0.0, 0.0, 0.0, 0.0, 0.0, 0.0, 0.0, 0.0, 0.0, 0.0, 0.0, 0.0, 0.0, 0.0, 0.0, 0.0, 0.0, 0.0, 0.0, 0.0, 0.0, 0.0, 0.0, 0.0, 0.0, 0.0, 0.0, 0.0, 0.0, 0.0, 0.0, 0.0, 0.0, 0.0, 0.0, 0.0, 0.0, 0.0, 0.0, 0.0, 0.0, 0.0, 0.0, 0.0, 0.0, 0.0, 0.0, 0.0, 0.0, 0.0, 0.0, 0.0, 0.0, 0.0, 0.0, 0.0, 0.0, 0.0, 0.0, 0.0, 0.0, 0.0, 0.0, 0.0, 0.0, 0.0, 0.0, 0.0, 0.0, 0.0, 0.0, 0.0, 0.0, 0.0, 0.0, 0.0, 0.0, 0.0, 0.0, 0.0, 0.0, 0.0, 0.0, 0.0, 0.0, 0.0, 0.0, 0.0, 0.0, 0.0, 0.0, 0.0, 0.0, 0.0, 0.0, 0.0, 0.0, 0.0, 0.0, 0.0, 0.0, 0.0, 0.0, 0.0, 0.0, 0.0, 0.0, 0.0, 0.0, 0.0, 0.0, 0.0, 0.0, 0.0, 0.0, 0.0, 0.0, 0.0, 0.0, 0.0, 0.0, 0.0, 0.0, 0.0, 0.0, 0.0, 0.0, 0.0, 0.0, 0.0, 0.0, 0.0, 0.0, 0.0, 0.0, 0.0, 0.0, 0.0, 0.0, 0.0, 0.0, 0.0, 0.0, 0.0, 0.0, 0.0, 0.0, 0.0, 0.0, 0.0, 0.0, 0.0, 0.0, 0.0, 0.0, 0.0, 0.0, 0.0, 0.0, 0.0, 0.0, 0.0, 0.0, 0.0, 0.0, 0.0, 0.0, 0.0, 0.0, 0.0, 0.0, 0.0, 0.0, 0.0, 0.0, 0.0, 0.0, 0.0, 0.0, 0.0, 0.0, 0.0, 0.0, 0.0, 0.0, 0.0, 0.0, 0.0, 0.0, 0.0, 0.0, 0.0, 0.0, 0.0, 0.0, 0.0, 0.0, 0.0, 0.0, 0.0, 0.0, 0.0, 0.0, 0.0, 0.0, 0.0, 0.0, 0.0, 0.0, 0.0, 0.0, 0.0, 0.0, 0.0, 0.0, 0.0, 0.0, 0.0, 0.0, 0.0, 0.0, 0.0, 0.0, 0.0, 0.0, 0.0, 0.0, 0.0, 0.0, 0.0, 0.0, 0.0, 0.0, 0.0, 0.0, 0.0, 0.0, 0.0, 0.0, 0.0, 0.0, 0.0, 0.0, 0.0, 0.0, 0.0, 0.0, 0.0, 0.0, 0.0, 0.0, 0.0, 0.0, 0.0, 0.0, 0.0, 0.0, 0.0, 0.0, 0.0, 0.0, 0.0, 0.0, 0.0, 0.0, 0.0, 0.0, 0.0, 0.0, 0.0, 0.0, 0.0, 0.0, 0.0, 0.0, 0.0, 0.0, 0.0, 0.0, 0.0, 0.0, 0.0, 0.0, 0.0, 0.0, 0.0, 0.0, 0.0, 0.0, 0.0, 0.0, 0.0, 0.0, 0.0, 0.0, 0.0, 0.0, 0.0, 0.0, 0.0, 0.0, 0.0, 0.0, 0.0, 0.0, 0.0, 0.0, 0.0, 0.0, 0.0, 0.0, 0.0, 0.0, 0.0, 0.0, 0.0, 0.0, 0.0, 0.0, 0.0, 0.0, 0.0, 0.0, 0.0, 0.0, 0.0, 0.0, 0.0, 0.0, 0.0, 0.0, 0.0, 0.0, 0.0, 0.0, 0.0, 0.0, 0.0, 0.0, 0.0, 0.0, 0.0, 0.0, 0.0, 0.0, 0.0, 0.0, 0.0, 0.0, 0.0, 0.0, 0.0, 0.0, 0.0, 0.0, 0.0, 0.0, 0.0, 0.0, 0.0, 0.0, 0.0, 0.0, 0.0, 0.0, 0.0, 0.0, 0.0, 0.0, 0.0, 0.0, 0.0, 0.0, 0.0, 0.0, 0.0, 0.0, 0.0, 0.0, 0.0, 0.0, 0.0, 0.0, 0.0, 0.0, 0.0, 0.0, 0.0, 0.0, 0.0, 0.0, 0.0, 0.0, 0.0, 0.0, 0.0, 0.0, 0.0, 0.0, 0.0, 0.0, 0.0, 0.0, 0.0, 0.0, 0.0, 0.0, 0.0, 0.0, 0.0, 0.0, 0.0, 0.0, 0.0, 0.0, 0.0, 0.0, 0.0, 0.0, 0.0, 0.0, 0.0, 0.0, 0.0, 0.0, 0.0, 0.0, 0.0, 0.0, 0.0, 0.0, 0.0, 0.0, 0.0, 0.0, 0.0, 0.0, 0.0, 0.0, 0.0, 0.0, 0.0, 0.0, 0.0, 0.0, 0.0, 0.0, 0.0, 0.0, 0.0, 0.0, 0.0, 0.0, 0.0, 0.0, 0.0, 0.0, 0.0, 0.0, 0.0, 0.0, 0.0, 0.0, 0.0, 0.0, 0.0, 0.0, 0.0, 0.0, 0.0, 0.0, 0.0, 0.0, 0.0, 0.0, 0.0, 0.0, 0.0, 0.0, 0.0, 0.0, 0.0, 0.0, 0.0, 0.0, 0.0, 0.0, 0.0, 0.0, 0.0, 0.0, 0.0, 0.0, 0.0, 0.0, 0.0, 0.0, 0.0, 0.0, 0.0, 0.0, 0.0, 0.0, 0.0, 0.0, 0.0, 0.0, 0.0, 0.0, 0.0, 0.0, 0.0, 0.0, 0.0, 0.0, 0.0, 0.0, 0.0, 0.0, 0.0, 0.0, 0.0, 0.0, 0.0, 0.0, 0.0, 0.0, 0.0, 0.0, 0.0, 0.0, 0.0, 0.0, 0.0, 0.0, 0.0, 0.0, 0.0, 0.0, 0.0, 0.0, 0.0, 0.0, 0.0, 0.0, 0.0, 0.0, 0.0, 0.0, 0.0, 0.0, 0.0, 0.0, 0.0, 0.0, 0.0, 0.0, 0.0, 0.0, 0.0, 0.0, 0.0, 0.0, 0.0, 0.0, 0.0, 0.0, 0.0, 0.0, 0.0, 0.0, 0.0, 0.0, 0.0, 0.0, 0.0, 0.0, 0.0, 0.0, 0.0, 0.0, 0.0, 0.0, 0.0, 0.0, 0.0, 0.0, 0.0, 0.0, 0.0, 0.0, 0.0, 0.0, 0.0, 0.0, 0.0, 0.0, 0.0, 0.0, 0.0, 0.0, 0.0, 0.0, 0.0, 0.0, 0.0, 0.0, 0.0, 0.0, 0.0, 0.0, 0.0, 0.0, 0.0, 0.0, 0.0, 0.0, 0.0, 0.0, 0.0, 0.0, 0.0, 0.0, 0.0, 0.0, 0.0, 0.0, 0.0, 0.0, 0.0, 0.0, 0.0, 0.0, 0.0, 0.0, 0.0, 0.0, 0.0, 0.0, 0.0, 0.0, 0.0, 0.0, 0.0, 0.0, 0.0, 0.0, 0.0, 0.0, 0.0, 0.0, 0.0, 0.0, 0.0, 0.0, 0.0, 0.0, 0.0, 0.0, 0.0, 0.0, 0.0, 0.0, 0.0, 0.0, 0.0, 0.0, 0.0, 0.0, 0.0, 0.0, 0.0, 0.0, 0.0, 0.0, 0.0, 0.0, 0.0, 0.0, 0.0, 0.0, 0.0, 0.0, 0.0, 0.0, 0.0, 0.0, 0.0, 0.0, 0.0, 0.0, 0.0, 0.0, 0.0, 0.5147, 0.0, 0.0, 0.0, 0.0, 0.0, 0.0, 0.0, 0.0, 0.0, 0.0, 0.0, 0.0, 0.0, 0.0, 0.0, 0.0, 0.0, 0.0, 0.0, 0.0, 0.0, 0.0, 0.0, 0.0, 0.0, 0.0, 0.0, 0.0, 0.0, 0.0, 0.0, 0.0, 0.0, 0.0, 0.0, 0.0, 0.0, 0.0, 0.0, 0.0, 0.0, 0.0, 0.0, 0.0, 0.0, 0.0, 0.0, 0.0, 0.0, 0.0, 0.0, 0.0, 0.0, 0.0, 0.0, 0.0, 0.0, 0.0, 0.0, 0.0, 0.0, 0.0, 0.0, 0.0, 0.0, 0.0, 0.0, 0.0, 0.0, 0.0, 0.0, 0.0, 0.0, 0.0, 0.0, 0.0, 0.0, 0.0, 0.0, 0.0, 0.0, 0.0, 0.0, 0.0, 0.0, 0.0, 0.0, 0.0, 0.0, 0.0, 0.0, 0.0, 0.0, 0.0, 0.0, 0.0, 0.0, 0.0, 0.0, 0.0, 0.0, 0.0, 0.0, 0.0, 0.0, 0.0, 0.0, 0.0, 0.0, 0.0, 0.0, 0.0, 0.0, 0.0, 0.0, 0.0, 0.0, 0.0, 0.0, 0.0, 0.0, 0.0, 0.0, 0.0, 0.0, 0.0, 0.0, 0.0, 0.0, 0.0, 0.0, 0.0, 0.0, 0.0, 0.0, 0.0, 0.0, 0.0, 0.0, 0.0, 0.0, 0.0, 0.0, 0.0, 0.0, 0.0, 0.0, 0.0, 0.0, 0.0, 0.0, 0.0, 0.0, 0.0, 0.0, 0.0, 0.0, 0.0, 0.0, 0.0, 0.0, 0.0, 0.0, 0.0, 0.0, 0.0, 0.0, 0.0, 0.0, 0.0, 0.0, 0.0, 0.0, 0.0, 0.0, 0.0, 0.0, 0.0, 0.0, 0.0, 0.0, 0.0, 0.0, 0.0, 0.0, 0.0, 0.0, 0.0, 0.0, 0.0, 0.0, 0.0, 0.0, 0.0, 0.0, 0.0, 0.0, 0.0, 0.0, 0.0, 0.0, 0.0, 0.0, 0.0, 0.0, 0.0, 0.0, 0.0, 0.0, 0.0, 0.0, 0.0, 0.0, 0.0, 0.0, 0.0, 0.0, 0.0, 0.0, 0.0, 0.0, 0.0, 0.0, 0.0, 0.0, 0.0, 0.0, 0.0, 0.0, 0.0, 0.0, 0.0, 0.0, 0.0, 0.0, 0.0, 0.0, 0.0, 0.0, 0.0, 0.0, 0.0, 0.0, 0.0, 0.0, 0.0, 0.0, 0.0, 0.0, 0.0, 0.0, 0.0, 0.0, 0.0, 0.0, 0.0, 0.0, 0.0, 0.0, 0.0, 0.0, 0.0, 0.0, 0.0, 0.0, 0.0, 0.0, 0.0, 0.0, 0.0, 0.0, 0.0, 0.0, 0.0, 0.0, 0.0, 0.0, 0.0, 0.0, 0.0, 0.0, 0.0, 0.0, 0.0, 0.0, 0.0, 0.0, 0.0, 0.2595, 0.3378, 0.1639, 0.346, 0.1818, 0.4724, 0.2486, 0.1992, 0.1639, 0.346, 0.2859, 0.3378, 0.2486, 0.1992, 0.09655, 0.2635, 0.1639, 0.346, 0.5258, 0.1915, 0.3746, 0.2362, 0.4545, 0.3425, 0.3746, 0.2362, 0.2486, 0.1992, 0.2859, 0.3378, 0.186, 0.124, 0.01591, 0.1299, 0.09655, 0.2635, 0.8772, 0.1299, 0.7141, 0.1346, 0.7165, 0.2362, 0.7141, 0.1346, 0.6364, -5.163e-09, 0.6166, 0.1232, 0.9868, 0.3378, 0.8636, 0.3937, 0.9091, 0.4724, 0.5909, 0.2362, 0.472, 0.2846, 0.5637, 0.3466, 0.08182, 0.2362, 0.1041, 0.3378, 0.1818, 0.3149, 0.5072, 0.1575, 0.3521, 0.1775, 0.4091, 0.2362, 0.3521, 0.1775, 0.2407, 0.213, 0.3018, 0.3149, 0.153, 0.1575, 4.064e-09, 0.1575, 0.08182, 0.2362, 0.8636, 0.2362, 0.8744, 0.1575, 0.7727, 0.2362, 0.6686, 0.2984, 0.6364, 0.1575, 0.5909, 0.2362, 0.7118, 0.1307, 0.6364, 2.112e-08, 0.5909, 0.07873, 0.5771, 0.2601, 0.4369, 0.2843, 0.5, 0.3937, 0.973, 0.3149, 0.8357, 0.2846, 0.8636, 0.3937, 0.7727, 0.3937, 0.6818, 0.3937, 0.7273, 0.4724, 0.07373, 0.2362, 0.09091, 0.3149, 0.1818, 0.3149, 0.5096, 0.1575, 0.3502, 0.1343, 0.4369, 0.2843, 0.3182, 0.2362, 0.2273, 0.2362, 0.2997, 0.3149, 0.2595, 0.3378, 0.1114, 0.3504, 0.1818, 0.4724, 0.2595, 0.3378, 0.1818, 0.3149, 0.1114, 0.3504, 0.08182, 0.2362, 0.1114, 0.3504, 0.1818, 0.3149, 0.3578, 0.1954, 0.2142, 0.1868, 0.2859, 0.3378, 0.8465, 0.2065, 0.7498, 0.1965, 0.8499, 0.3409, 0.616, 0.3502, 0.5, 0.3937, 0.5455, 0.4724, 0.5154, 0.2629, 0.4299, 0.3149, 0.5, 0.3937, 0.2595, 0.3378, 0.1364, 0.3937, 0.1818, 0.4724, 0.2595, 0.3378, 0.1818, 0.3149, 0.1364, 0.3937, 0.9545, 0.3937, 0.8636, 0.3937, 0.9091, 0.4724, 0.115, 0.1992, 0.07124, 0.2809, 0.1818, 0.3149, 0.5154, 0.2629, 0.4091, 0.2362, 0.4299, 0.3149, 0.3182, 0.2362, 0.2273, 0.2362, 0.2859, 0.3378, 0.115, 0.1992, 4.441e-16, 0.1575, 0.07124, 0.2809, 0.6364, 0.1575, 0.6818, 0.07873, 0.5593, 0.1335, 0.8006, 0.3453, 0.6818, 0.3937, 0.7273, 0.4724, 0.2899, 0.2362, 0.1818, 0.3149, 0.2997, 0.3149, 0.2899, 0.2362, 0.1364, 0.2362, 0.1818, 0.3149, 0.5185, 0.1575, 0.3405, 0.1575, 0.4091, 0.2362, 0.3405, 0.1575, 0.1554, 0.1575, 0.2899, 0.2362, 0.1554, 0.1575, 2.22e-16, 0.1575, 0.04545, 0.2362, 0.8916, 0.1878, 0.7727, 0.2362, 0.8006, 0.3453, 0.5696, 0.2731, 0.4281, 0.3149, 0.5, 0.3937, 0.9868, 0.3378, 0.8636, 0.3937, 0.9091, 0.4724, 0.7727, 0.3937, 0.6818, 0.3937, 0.7273, 0.4724, 0.7593, 0.2595, 0.6509, 0.2898, 0.6818, 0.3937, 0.2818, 0.2362, 0.1818, 0.3149, 0.255, 0.3456, 0.2818, 0.2362, 0.1192, 0.2065, 0.1818, 0.3149, 0.1192, 0.2065, 0.1041, 0.3378, 0.1818, 0.3149, 0.5258, 0.1915, 0.4091, 0.2362, 0.4281, 0.3149, 0.1192, 0.2065, 0.02047, 0.1929, 0.1041, 0.3378, 0.6364, 0.1575, 0.6566, 0.03503, 0.5909, 0.07873, 0.5988, 0.2947, 0.4414, 0.2921, 0.5429, 0.3937, 0.9263, 0.4426, 0.9359, 0.2685, 0.8357, 0.3453, 0.8006, 0.3453, 0.6818, 0.3937, 0.7273, 0.4724, 0.8975, 0.1775, 0.8006, 0.3453, 0.9359, 0.2685, 0.7994, 0.19, 0.7273, 0.3149, 0.8006, 0.3453, 0.7994, 0.19, 0.6904, 0.1762, 0.7273, 0.3149, 0.6904, 0.1762, 0.5988, 0.2947, 0.7273, 0.3149, 0.1337, 0.2796, 0.1544, 0.1575, 0.04545, 0.2362, 0.1544, 0.1575, -1.084e-08, 0.1575, 0.04545, 0.2362, 0.8975, 0.1775, 0.7994, 0.19, 0.8006, 0.3453, 0.533, 0.1358, 0.4091, 0.07873, 0.3986, 0.1575, 0.6904, 0.1762, 0.6818, 0.07873, 0.5579, 0.1358, 0.6089, 0.3149, 0.4255, 0.3149, 0.5252, 0.4374, 0.4255, 0.3149, 0.2927, 0.2802, 0.3182, 0.3937, 0.9737, 0.3324, 0.8381, 0.3494, 0.9091, 0.4724, 0.7983, 0.3494, 0.6818, 0.3937, 0.7273, 0.4724, 0.6956, 0.26, 0.6089, 0.3149, 0.6818, 0.3937, 0.3771, 0.1808, 0.2927, 0.2802, 0.4255, 0.3149, 0.168, 0.1814, 0.1032, 0.3362, 0.2017, 0.3493, 0.168, 0.1814, 0.05948, 0.2119, 0.1032, 0.3362, 0.8753, 0.1229, 0.7141, 0.1346, 0.7727, 0.2362, 0.7141, 0.1346, 0.6364, -1.654e-08, 0.6166, 0.1232, 0.5909, 0.3937, 0.5, 0.3937, 0.5455, 0.4724, 0.6055, 0.3149, 0.4416, 0.2925, 0.5, 0.3937, 0.7727, 0.3937, 0.6818, 0.3937, 0.7273, 0.4724, 0.4416, 0.2925, 0.3473, 0.1857, 0.3636, 0.3149, 0.3473, 0.1857, 0.2573, 0.3417, 0.3636, 0.3149, 0.5, 0.2362, 0.5065, 0.1575, 0.4416, 0.2925, 0.3473, 0.1857, 0.2273, 0.2362, 0.2573, 0.3417, 0.2727, 0.1575, 0.1947, 0.1351, 0.2273, 0.2362, 0.1046, 0.2912, 0.04822, 0.1575, 0.04545, 0.2362, 0.7078, 0.2812, 0.6364, 0.1575, 0.5909, 0.2362, 0.6364, 0.1575, 0.7111, 0.1295, 0.6162, 0.03501, 0.6193, 0.2853, 0.5253, 0.2801, 0.5909, 0.3937, 0.8007, 0.3452, 0.6818, 0.3937, 0.7273, 0.4724, 0.7033, 0.2735, 0.6193, 0.2853, 0.6818, 0.3937, 0.9545, 0.2362, 0.8887, 0.1928, 0.9459, 0.3149, 0.7618, 0.1794, 0.7033, 0.2735, 0.8007, 0.3452, 0.8887, 0.1928, 0.7618, 0.1794, 0.8007, 0.3452, 0.7033, 0.2735, 0.6537, 0.1274, 0.6193, 0.2853, 0.2903, 0.03038, 0.2986, 0.2024, 0.3761, 0.1791, 0.6537, 0.1274, 0.6364, 7.234e-08, 0.5909, 0.07873, 0.2595, 0.3378, 0.1595, 0.3535, 0.1818, 0.4724, 0.9658, 0.2894, 0.8144, 0.2772, 0.8889, 0.4373, 0.1895, 0.2362, 0.1595, 0.3535, 0.2859, 0.3378, 0.3409, 0.2756, 0.1895, 0.2362, 0.2859, 0.3378, 0.3409, 0.2756, 0.3346, 0.1575, 0.1895, 0.2362, 0.3346, 0.1575, 0.1453, 0.1575, 0.1895, 0.2362, 0.8711, 0.1349, 0.7134, 0.1814, 0.8144, 0.2772, 0.7134, 0.1814, 0.5735, 0.2664, 0.6727, 0.3444, 0.5743, 0.1434, 0.4091, 0.07873, 0.4545, 0.1575, 0.1364, 0.07873, 0.01304, 0.1349, 0.1453, 0.1575, 0.7982, 0.03468, 0.7134, 0.1814, 0.8711, 0.1349, 0.2798, 0.07873, 0.1453, 0.1575, 0.3346, 0.1575, 0.4091, 0.07873, 0.3346, 0.1575, 0.4545, 0.1575, 0.5735, 0.2664, 0.7134, 0.1814, 0.5906, 0.1434, 0.1453, 0.1575, 0.01304, 0.1349, 0.07618, 0.2894, 0.07618, 0.2894, 0.1895, 0.2362, 0.1453, 0.1575, 0.4545, 0.1575, 0.3346, 0.1575, 0.4454, 0.2362, 0.8144, 0.2772, 0.7134, 0.1814, 0.6727, 0.3444, 0.1895, 0.2362, 0.07618, 0.2894, 0.1595, 0.3535, 0.4454, 0.2362, 0.3409, 0.2756, 0.4796, 0.3583, 0.5735, 0.2664, 0.4454, 0.2362, 0.4796, 0.3583, 0.9545, 0.3937, 0.9658, 0.2894, 0.8889, 0.4373, 0.4295, 0.3583, 0.3409, 0.2756, 0.2859, 0.3378, 0.4295, 0.3583, 0.2859, 0.3378, 0.3636, 0.4724, 0.6387, 0.3444, 0.5735, 0.2664, 0.4796, 0.3583, 0.6387, 0.3444, 0.4796, 0.3583, 0.5455, 0.4724, 0.8144, 0.2772, 0.6727, 0.3444, 0.7475, 0.4373, 0.5743, 0.1434, 0.4454, 0.2362, 0.5735, 0.2664, 0.4454, 0.2362, 0.3346, 0.1575, 0.3409, 0.2756, 0.8711, 0.1349, 0.8144, 0.2772, 0.9658, 0.2894, 0.5743, 0.1434, 0.4545, 0.1575, 0.4454, 0.2362, 0.4545, -2.816e-08, 0.4091, 0.07873, 0.5743, 0.1434, 0.1364, 0.07873, 0.09091, -6.101e-08, 0.01304, 0.1349, 0.5906, 0.1434, 0.7134, 0.1814, 0.6564, 0.03468, 0.8636, 0.07873, 0.7727, 0.07873, 0.7618, 0.1794, 0.8636, 0.07873, 0.7618, 0.1794, 0.8887, 0.1928, 0.6537, 0.1274, 0.5909, 0.07873, 0.5065, 0.1575, 0.2986, 0.2024, 0.2903, 0.03038, 0.1974, 0.1305, 0.437, 0.03038, 0.3761, 0.1791, 0.5065, 0.1575, 0.5, 0.07873, 0.437, 0.03038, 0.5065, 0.1575, 0.6537, 0.1274, 0.5065, 0.1575, 0.6193, 0.2853, 0.06786, 0.1175, -5.419e-09, 0.1575, 0.08003, 0.2362, 0.2986, 0.2024, 0.1663, 0.1305, 0.2045, 0.2756, 0.289, 0.3432, 0.2986, 0.2024, 0.2045, 0.2756, 0.5253, 0.2801, 0.5065, 0.1575, 0.3761, 0.1791, 0.5253, 0.2801, 0.3761, 0.1791, 0.4198, 0.3358, 0.8887, 0.1928, 0.8007, 0.3452, 0.9459, 0.3149, 0.08003, 0.2362, 0.09091, 0.3149, 0.2045, 0.2756, 0.2986, 0.2024, 0.289, 0.3432, 0.4198, 0.3358, 0.4198, 0.3358, 0.3761, 0.1791, 0.2986, 0.2024, 0.8007, 0.3452, 0.7033, 0.2735, 0.6818, 0.3937, 0.8357, 0.3452, 0.9293, 0.4374, 0.9459, 0.3149, 0.1616, 0.4374, 0.2045, 0.2756, 0.09091, 0.3149, 0.2564, 0.3432, 0.2045, 0.2756, 0.1616, 0.4374, 0.4198, 0.3358, 0.289, 0.3432, 0.3636, 0.4724, 0.5909, 0.3937, 0.5253, 0.2801, 0.4439, 0.3358, 0.5909, 0.3937, 0.4439, 0.3358, 0.5455, 0.4724, 0.5065, 0.1575, 0.5253, 0.2801, 0.6193, 0.2853, 0.1663, 0.1305, 0.08003, 0.2362, 0.2045, 0.2756, 0.1663, 0.1305, 0.06786, 0.1175, 0.08003, 0.2362, 0.7618, 0.1794, 0.6537, 0.1274, 0.7033, 0.2735, 0.09091, -4.693e-09, 0.06786, 0.1175, 0.1663, 0.1305, 0.8182, 3.245e-08, 0.7727, 0.07873, 0.8636, 0.07873, 0.8636, 0.07873, 0.7434, 0.1295, 0.8182, 0.1575, 0.8636, 0.07873, 0.8182, 0.1575, 0.9091, 0.1575, 0.6364, 0.1575, 0.6162, 0.03501, 0.5065, 0.1575, 0.1689, 0.1351, 0.04545, 0.07873, 0.04822, 0.1575, 0.3182, 0.07873, 0.1947, 0.1351, 0.2727, 0.1575, 0.3182, 0.07873, 0.2727, 0.1575, 0.3473, 0.1857, 0.4091, 0.07873, 0.3473, 0.1857, 0.5065, 0.1575, 0.4748, 0.03501, 0.4091, 0.07873, 0.5065, 0.1575, 0.6364, 0.1575, 0.5065, 0.1575, 0.5909, 0.2362, 0.7078, 0.2812, 0.5909, 0.2362, 0.6055, 0.3149, 0.8182, 0.1575, 0.7434, 0.1295, 0.7727, 0.2362, 0.8636, 0.2362, 0.8182, 0.1575, 0.7727, 0.2362, 0.8636, 0.2362, 0.7727, 0.2362, 0.8456, 0.3149, 0.3473, 0.1857, 0.2727, 0.1575, 0.2273, 0.2362, 0.5065, 0.1575, 0.3473, 0.1857, 0.4416, 0.2925, 0.7727, 0.2362, 0.7078, 0.2812, 0.8456, 0.3149, 0.9545, 0.2362, 0.8636, 0.2362, 0.8456, 0.3149, 0.9545, 0.2362, 0.8456, 0.3149, 1.0, 0.3149, 0.1818, 0.3149, 0.2273, 0.2362, 0.1046, 0.2912, 0.2273, 0.2362, 0.1818, 0.3149, 0.2573, 0.3417, 0.5, 0.2362, 0.4416, 0.2925, 0.6055, 0.3149, 0.6055, 0.3149, 0.5909, 0.2362, 0.5, 0.2362, 0.7078, 0.2812, 0.6055, 0.3149, 0.6818, 0.3937, 0.6818, 0.3937, 0.7727, 0.3937, 0.7078, 0.2812, 0.9293, 0.4374, 0.8456, 0.3149, 0.8636, 0.3937, 0.1616, 0.4374, 0.1818, 0.3149, 0.1046, 0.2912, 0.2573, 0.3417, 0.1818, 0.3149, 0.1616, 0.4374, 0.4091, 0.3937, 0.3636, 0.3149, 0.2882, 0.3417, 0.4091, 0.3937, 0.2882, 0.3417, 0.3636, 0.4724, 0.5909, 0.3937, 0.6055, 0.3149, 0.5, 0.3937, 0.4416, 0.2925, 0.3636, 0.3149, 0.4091, 0.3937, 1.0, 0.3149, 0.8456, 0.3149, 0.9293, 0.4374, 0.8456, 0.3149, 0.7078, 0.2812, 0.7727, 0.3937, 0.5065, 0.1575, 0.5, 0.2362, 0.5909, 0.2362, 0.1947, 0.1351, 0.1046, 0.2912, 0.2273, 0.2362, 0.9091, 0.1575, 0.8636, 0.2362, 0.9545, 0.2362, 0.7727, 0.2362, 0.7434, 0.1295, 0.7078, 0.2812, 0.1947, 0.1351, 0.04822, 0.1575, 0.1046, 0.2912, 0.8636, 0.2362, 0.9091, 0.1575, 0.8182, 0.1575, 0.7434, 0.1295, 0.6364, 0.1575, 0.7078, 0.2812, 0.2727, 0.0, 0.1947, 0.1351, 0.3182, 0.07873, 0.09091, -9.385e-09, 0.04545, 0.07873, 0.1689, 0.1351, 0.8182, -1.103e-08, 0.7434, 0.1295, 0.8636, 0.07873, 0.1111, 0.03501, 0.01995, 0.1229, 0.05948, 0.2119, 0.1111, 0.03501, 0.05948, 0.2119, 0.168, 0.1814, 0.2525, 0.03501, 0.168, 0.1814, 0.2421, 0.2106, 0.3182, 0.07873, 0.2525, 0.03501, 0.2421, 0.2106, 0.3182, 0.07873, 0.2421, 0.2106, 0.3771, 0.1808, 0.4091, 0.07873, 0.3771, 0.1808, 0.505, 0.1575, 0.5, 0.07873, 0.4091, 0.07873, 0.505, 0.1575, 0.6166, 0.1232, 0.505, 0.1575, 0.5354, 0.2362, 0.6956, 0.26, 0.6166, 0.1232, 0.5354, 0.2362, 0.6089, 0.3149, 0.6956, 0.26, 0.5354, 0.2362, 0.8636, 0.2362, 0.8753, 0.1229, 0.7727, 0.2362, 0.8636, 0.2362, 0.7727, 0.2362, 0.7983, 0.3494, 0.5354, 0.2362, 0.505, 0.1575, 0.3771, 0.1808, 0.5354, 0.2362, 0.3771, 0.1808, 0.4255, 0.3149, 0.7727, 0.2362, 0.6956, 0.26, 0.7983, 0.3494, 0.8636, 0.2362, 0.7983, 0.3494, 0.9737, 0.3324, 0.9545, 0.2362, 0.8636, 0.2362, 0.9737, 0.3324, 0.2421, 0.2106, 0.168, 0.1814, 0.2017, 0.3493, 0.2927, 0.2802, 0.2421, 0.2106, 0.2017, 0.3493, 0.5354, 0.2362, 0.4255, 0.3149, 0.6089, 0.3149, 0.7983, 0.3494, 0.6956, 0.26, 0.6818, 0.3937, 0.2017, 0.3493, 0.1032, 0.3362, 0.1818, 0.4724, 0.3838, 0.4374, 0.4255, 0.3149, 0.3182, 0.3937, 0.5909, 0.3937, 0.6089, 0.3149, 0.5252, 0.4374, 0.8753, 0.1229, 0.8636, 0.2362, 0.9545, 0.2362, 0.7141, 0.1346, 0.6956, 0.26, 0.7727, 0.2362, 0.3771, 0.1808, 0.2421, 0.2106, 0.2927, 0.2802, 0.7141, 0.1346, 0.6166, 0.1232, 0.6956, 0.26, 0.4545, -2.816e-08, 0.4091, 0.07873, 0.5, 0.07873, 0.8182, -1.654e-08, 0.7405, 0.1346, 0.8753, 0.1229, 0.7994, 0.19, 0.7727, 0.07873, 0.6904, 0.1762, 0.8384, 0.03503, 0.7727, 0.07873, 0.7994, 0.19, 0.8384, 0.03503, 0.7994, 0.19, 0.8975, 0.1775, 0.6818, 0.07873, 0.6364, -1.066e-09, 0.5579, 0.1358, 0.07068, 0.03503, -1.084e-08, 0.1575, 0.1544, 0.1575, 0.1364, 0.07873, 0.07068, 0.03503, 0.1544, 0.1575, 0.2698, 0.07873, 0.1544, 0.1575, 0.2417, 0.2113, 0.2698, 0.07873, 0.2417, 0.2113, 0.3986, 0.1575, 0.6904, 0.1762, 0.533, 0.1358, 0.5988, 0.2947, 0.5, 0.2362, 0.3986, 0.1575, 0.4414, 0.2921, 0.2417, 0.2113, 0.1337, 0.2796, 0.3033, 0.2923, 0.5988, 0.2947, 0.5, 0.2362, 0.4414, 0.2921, 0.7273, 0.3149, 0.5988, 0.2947, 0.6818, 0.3937, 0.6818, 0.3937, 0.8006, 0.3453, 0.7273, 0.3149, 0.2273, 0.3937, 0.1337, 0.2796, 0.1646, 0.4426, 0.4091, 0.3937, 0.3033, 0.2923, 0.3182, 0.3937, 0.4091, 0.3937, 0.3182, 0.3937, 0.3636, 0.4724, 0.4414, 0.2921, 0.3033, 0.2923, 0.4091, 0.3937, 0.3033, 0.2923, 0.1337, 0.2796, 0.2273, 0.3937, 1.0, 0.3149, 0.9359, 0.2685, 0.9263, 0.4426, 0.533, 0.1358, 0.5, 0.2362, 0.5988, 0.2947, 0.3986, 0.1575, 0.3033, 0.2923, 0.4414, 0.2921, 0.1544, 0.1575, 0.1337, 0.2796, 0.2417, 0.2113, 0.533, 0.1358, 0.3986, 0.1575, 0.5, 0.2362, 0.3986, 0.1575, 0.2417, 0.2113, 0.3033, 0.2923, 0.4545, -2.346e-08, 0.4091, 0.07873, 0.533, 0.1358, 0.8636, 0.07873, 0.798, 0.03503, 0.7519, 0.1575, 0.8636, 0.07873, 0.7519, 0.1575, 0.9296, 0.1929, 0.6364, 0.1575, 0.5909, 0.07873, 0.5258, 0.1915, 0.04545, 0.07873, 0.02047, 0.1929, 0.1192, 0.2065, 0.1891, 0.136, 0.04545, 0.07873, 0.1192, 0.2065, 0.3182, 0.07873, 0.2138, 0.136, 0.3883, 0.1575, 0.5, 0.07873, 0.4091, 0.07873, 0.3883, 0.1575, 0.5, 0.07873, 0.3883, 0.1575, 0.5258, 0.1915, 0.6364, 0.1575, 0.5258, 0.1915, 0.5696, 0.2731, 0.6509, 0.2898, 0.6364, 0.1575, 0.5696, 0.2731, 0.8636, 0.2362, 0.7519, 0.1575, 0.7593, 0.2595, 0.8636, 0.2362, 0.7593, 0.2595, 0.8446, 0.3149, 0.5258, 0.1915, 0.3883, 0.1575, 0.4091, 0.2362, 0.9296, 0.1929, 0.8636, 0.2362, 0.8446, 0.3149, 0.9296, 0.1929, 0.8446, 0.3149, 0.9868, 0.3378, 0.2818, 0.2362, 0.255, 0.3456, 0.4281, 0.3149, 0.4091, 0.2362, 0.2818, 0.2362, 0.4281, 0.3149, 0.5258, 0.1915, 0.4281, 0.3149, 0.5696, 0.2731, 0.7727, 0.3937, 0.7593, 0.2595, 0.6818, 0.3937, 0.9868, 0.3378, 0.8446, 0.3149, 0.8636, 0.3937, 0.255, 0.3456, 0.1818, 0.3149, 0.1041, 0.3378, 0.255, 0.3456, 0.1041, 0.3378, 0.1818, 0.4724, 0.4091, 0.3937, 0.4281, 0.3149, 0.2904, 0.3456, 0.4091, 0.3937, 0.2904, 0.3456, 0.3636, 0.4724, 0.5909, 0.3937, 0.5696, 0.2731, 0.5, 0.3937, 0.5909, 0.3937, 0.5, 0.3937, 0.5455, 0.4724, 0.6509, 0.2898, 0.5696, 0.2731, 0.5909, 0.3937, 0.8446, 0.3149, 0.7593, 0.2595, 0.7727, 0.3937, 0.3883, 0.1575, 0.2818, 0.2362, 0.4091, 0.2362, 0.2138, 0.136, 0.1192, 0.2065, 0.2818, 0.2362, 0.7519, 0.1575, 0.6509, 0.2898, 0.7593, 0.2595, 0.3883, 0.1575, 0.2138, 0.136, 0.2818, 0.2362, 0.9296, 0.1929, 0.7519, 0.1575, 0.8636, 0.2362, 0.7519, 0.1575, 0.6364, 0.1575, 0.6509, 0.2898, 0.4545, 0.0, 0.4091, 0.07873, 0.5, 0.07873, 0.2727, 0.0, 0.2138, 0.136, 0.3182, 0.07873, 0.09091, 0.0, 0.04545, 0.07873, 0.1891, 0.136, 0.7519, 0.1575, 0.6566, 0.03503, 0.6364, 0.1575, 0.8636, 0.07873, 0.801, 0.02974, 0.7543, 0.1575, 0.8636, 0.07873, 0.7543, 0.1575, 0.8916, 0.1878, 0.6364, 0.1575, 0.6535, 0.02974, 0.5909, 0.07873, 0.6364, 0.1575, 0.5909, 0.07873, 0.5185, 0.1575, 0.04545, 0.07873, 2.22e-16, 0.1575, 0.1554, 0.1575, 0.1364, 0.07873, 0.04545, 0.07873, 0.1554, 0.1575, 0.2273, 0.07873, 0.1554, 0.1575, 0.3405, 0.1575, 0.3182, 0.07873, 0.2273, 0.07873, 0.3405, 0.1575, 0.4091, 0.07873, 0.3405, 0.1575, 0.5185, 0.1575, 0.5, 0.07873, 0.4091, 0.07873, 0.5185, 0.1575, 0.6364, 0.1575, 0.5185, 0.1575, 0.5283, 0.2362, 0.6818, 0.2362, 0.6364, 0.1575, 0.5283, 0.2362, 0.6818, 0.2362, 0.5283, 0.2362, 0.6628, 0.3149, 0.8916, 0.1878, 0.7543, 0.1575, 0.7727, 0.2362, 0.1364, 0.2362, 0.1554, 0.1575, 0.04545, 0.2362, 0.1364, 0.2362, 0.04545, 0.2362, 0.09091, 0.3149, 0.5283, 0.2362, 0.5185, 0.1575, 0.4091, 0.2362, 0.5283, 0.2362, 0.4091, 0.2362, 0.4777, 0.3149, 0.7727, 0.2362, 0.6818, 0.2362, 0.6628, 0.3149, 0.7727, 0.2362, 0.6628, 0.3149, 0.8006, 0.3453, 0.8916, 0.1878, 0.8006, 0.3453, 0.973, 0.3149, 0.9545, 0.2362, 0.8916, 0.1878, 0.973, 0.3149, 0.1364, 0.2362, 0.09091, 0.3149, 0.1818, 0.3149, 0.4091, 0.2362, 0.2899, 0.2362, 0.2997, 0.3149, 0.4091, 0.2362, 0.2997, 0.3149, 0.4777, 0.3149, 0.5283, 0.2362, 0.4777, 0.3149, 0.6628, 0.3149, 0.8006, 0.3453, 0.6628, 0.3149, 0.6818, 0.3937, 0.9263, 0.4426, 0.973, 0.3149, 0.8357, 0.3453, 0.1818, 0.3149, 0.09091, 0.3149, 0.1646, 0.4426, 0.2273, 0.3937, 0.1818, 0.3149, 0.1646, 0.4426, 0.4091, 0.3937, 0.2997, 0.3149, 0.3182, 0.3937, 0.4091, 0.3937, 0.3182, 0.3937, 0.3636, 0.4724, 0.5909, 0.3937, 0.4777, 0.3149, 0.5, 0.3937, 0.5909, 0.3937, 0.5, 0.3937, 0.5455, 0.4724, 0.6628, 0.3149, 0.4777, 0.3149, 0.5909, 0.3937, 0.4777, 0.3149, 0.2997, 0.3149, 0.4091, 0.3937, 0.2997, 0.3149, 0.1818, 0.3149, 0.2273, 0.3937, 0.3405, 0.1575, 0.2899, 0.2362, 0.4091, 0.2362, 0.1554, 0.1575, 0.1364, 0.2362, 0.2899, 0.2362, 0.7543, 0.1575, 0.6818, 0.2362, 0.7727, 0.2362, 0.7543, 0.1575, 0.6364, 0.1575, 0.6818, 0.2362, 0.4545, -1.408e-08, 0.4091, 0.07873, 0.5, 0.07873, 0.2727, -4.693e-09, 0.2273, 0.07873, 0.3182, 0.07873, 0.09091, -1.877e-08, 0.04545, 0.07873, 0.1364, 0.07873, 0.7543, 0.1575, 0.6535, 0.02974, 0.6364, 0.1575, 0.7727, 0.07873, 0.7469, 0.1915, 0.8845, 0.1575, 0.8636, 0.07873, 0.7727, 0.07873, 0.8845, 0.1575, 0.6818, 0.07873, 0.6364, 0.0, 0.5593, 0.1335, 0.04545, 0.07873, 4.441e-16, 0.1575, 0.115, 0.1992, 0.1364, 0.07873, 0.04545, 0.07873, 0.115, 0.1992, 0.1364, 0.07873, 0.115, 0.1992, 0.2064, 0.1575, 0.3182, 0.07873, 0.2273, 0.07873, 0.2064, 0.1575, 0.3182, 0.07873, 0.2064, 0.1575, 0.3883, 0.1575, 0.5316, 0.1335, 0.4091, 0.07873, 0.3883, 0.1575, 0.5909, 0.2362, 0.6364, 0.1575, 0.5316, 0.1335, 0.6981, 0.2644, 0.6364, 0.1575, 0.5909, 0.2362, 0.6981, 0.2644, 0.5909, 0.2362, 0.6567, 0.3502, 0.8636, 0.2362, 0.8845, 0.1575, 0.7469, 0.1915, 0.8636, 0.2362, 0.7469, 0.1915, 0.8428, 0.3149, 0.3182, 0.2362, 0.2064, 0.1575, 0.2273, 0.2362, 0.5154, 0.2629, 0.3883, 0.1575, 0.4091, 0.2362, 0.7469, 0.1915, 0.6981, 0.2644, 0.8428, 0.3149, 0.9803, 0.2809, 0.8636, 0.2362, 0.8428, 0.3149, 0.2273, 0.2362, 0.115, 0.1992, 0.1818, 0.3149, 0.2859, 0.3378, 0.2273, 0.2362, 0.1818, 0.3149, 0.3182, 0.2362, 0.2859, 0.3378, 0.4299, 0.3149, 0.4091, 0.2362, 0.3182, 0.2362, 0.4299, 0.3149, 0.5909, 0.2362, 0.5154, 0.2629, 0.6567, 0.3502, 0.7727, 0.3937, 0.6981, 0.2644, 0.6567, 0.3502, 0.7727, 0.3937, 0.6567, 0.3502, 0.7273, 0.4724, 0.9545, 0.3937, 0.8428, 0.3149, 0.8636, 0.3937, 0.1364, 0.3937, 0.1818, 0.3149, 0.07124, 0.2809, 0.4091, 0.3937, 0.4299, 0.3149, 0.2859, 0.3378, 0.4091, 0.3937, 0.2859, 0.3378, 0.3636, 0.4724, 0.616, 0.3502, 0.5154, 0.2629, 0.5, 0.3937, 0.9803, 0.2809, 0.8428, 0.3149, 0.9545, 0.3937, 0.8428, 0.3149, 0.6981, 0.2644, 0.7727, 0.3937, 0.5316, 0.1335, 0.5154, 0.2629, 0.5909, 0.2362, 0.3883, 0.1575, 0.3182, 0.2362, 0.4091, 0.2362, 0.2064, 0.1575, 0.115, 0.1992, 0.2273, 0.2362, 0.8845, 0.1575, 0.8636, 0.2362, 0.9803, 0.2809, 0.5316, 0.1335, 0.3883, 0.1575, 0.5154, 0.2629, 0.3883, 0.1575, 0.2064, 0.1575, 0.3182, 0.2362, 0.7469, 0.1915, 0.6364, 0.1575, 0.6981, 0.2644, 0.4545, 0.0, 0.4091, 0.07873, 0.5316, 0.1335, 0.2727, 0.0, 0.2273, 0.07873, 0.3182, 0.07873, 0.09091, -4.693e-09, 0.04545, 0.07873, 0.1364, 0.07873, 0.6364, 0.1575, 0.7469, 0.1915, 0.6818, 0.07873, 0.8182, -4.693e-09, 0.7727, 0.07873, 0.8636, 0.07873, 0.7727, 0.07873, 0.7498, 0.1965, 0.8465, 0.2065, 0.8938, 0.1309, 0.7727, 0.07873, 0.8465, 0.2065, 0.6818, 0.07873, 0.6364, -3.754e-08, 0.5586, 0.1346, 0.6364, 0.1575, 0.6818, 0.07873, 0.5586, 0.1346, 0.1111, 0.03503, 0.03321, 0.1309, 0.2142, 0.1868, 0.3182, 0.07873, 0.2525, 0.03503, 0.2142, 0.1868, 0.3182, 0.07873, 0.2142, 0.1868, 0.3578, 0.1954, 0.4091, 0.07873, 0.3578, 0.1954, 0.4829, 0.2065, 0.5323, 0.1346, 0.4091, 0.07873, 0.4829, 0.2065, 0.6364, 0.1575, 0.5323, 0.1346, 0.5682, 0.2756, 0.6687, 0.2856, 0.6364, 0.1575, 0.5682, 0.2756, 0.4829, 0.2065, 0.3578, 0.1954, 0.4192, 0.3452, 0.7498, 0.1965, 0.6687, 0.2856, 0.8499, 0.3409, 0.9545, 0.2362, 0.8465, 0.2065, 0.8499, 0.3409, 0.9545, 0.2362, 0.8499, 0.3409, 0.9795, 0.3504, 0.2142, 0.1868, 0.08182, 0.2362, 0.1818, 0.3149, 0.2859, 0.3378, 0.2142, 0.1868, 0.1818, 0.3149, 0.3578, 0.1954, 0.2859, 0.3378, 0.4192, 0.3452, 0.5682, 0.2756, 0.4829, 0.2065, 0.4192, 0.3452, 0.8199, 0.3409, 0.6687, 0.2856, 0.707, 0.4373, 0.9795, 0.3504, 0.8499, 0.3409, 0.9091, 0.4724, 0.4192, 0.3452, 0.2859, 0.3378, 0.3636, 0.4724, 0.5657, 0.4373, 0.5682, 0.2756, 0.4542, 0.3452, 0.6687, 0.2856, 0.5682, 0.2756, 0.5657, 0.4373, 0.5323, 0.1346, 0.4829, 0.2065, 0.5682, 0.2756, 0.8938, 0.1309, 0.8465, 0.2065, 0.9545, 0.2362, 0.2142, 0.1868, 0.03321, 0.1309, 0.08182, 0.2362, 0.7498, 0.1965, 0.6364, 0.1575, 0.6687, 0.2856, 0.4545, -3.754e-08, 0.4091, 0.07873, 0.5323, 0.1346, 0.6364, 0.1575, 0.7498, 0.1965, 0.6818, 0.07873, 0.8182, -5.631e-08, 0.7727, 0.07873, 0.8938, 0.1309, 0.8636, 0.07873, 0.801, 0.02974, 0.7576, 0.1575, 0.8636, 0.07873, 0.7576, 0.1575, 0.9091, 0.1575, 0.6364, 0.1575, 0.6535, 0.02974, 0.5909, 0.07873, 0.6364, 0.1575, 0.5909, 0.07873, 0.5096, 0.1575, 0.1364, 0.07873, 0.04545, 0.07873, 0.02316, 0.1575, 0.1364, 0.07873, 0.02316, 0.1575, 0.2082, 0.1575, 0.3502, 0.1343, 0.2273, 0.07873, 0.2082, 0.1575, 0.5, 0.07873, 0.377, 0.1343, 0.5096, 0.1575, 0.6364, 0.1575, 0.5096, 0.1575, 0.5771, 0.2601, 0.6818, 0.2362, 0.6364, 0.1575, 0.5771, 0.2601, 0.6818, 0.2362, 0.5771, 0.2601, 0.6638, 0.3149, 0.7727, 0.2362, 0.8357, 0.2846, 0.7576, 0.1575, 0.3182, 0.2362, 0.2082, 0.1575, 0.2273, 0.2362, 0.5, 0.2362, 0.5096, 0.1575, 0.4369, 0.2843, 0.7727, 0.2362, 0.6818, 0.2362, 0.6638, 0.3149, 0.7727, 0.2362, 0.6638, 0.3149, 0.8357, 0.2846, 0.9545, 0.2362, 0.8357, 0.2846, 0.973, 0.3149, 0.2273, 0.2362, 0.07373, 0.2362, 0.1818, 0.3149, 0.2997, 0.3149, 0.2273, 0.2362, 0.1818, 0.3149, 0.4369, 0.2843, 0.3182, 0.2362, 0.2997, 0.3149, 0.5771, 0.2601, 0.5, 0.2362, 0.4369, 0.2843, 0.7727, 0.3937, 0.6638, 0.3149, 0.6818, 0.3937, 0.9263, 0.4426, 0.973, 0.3149, 0.8636, 0.3937, 0.1818, 0.3149, 0.09091, 0.3149, 0.1646, 0.4426, 0.2273, 0.3937, 0.1818, 0.3149, 0.1646, 0.4426, 0.4091, 0.3937, 0.2997, 0.3149, 0.3182, 0.3937, 0.4091, 0.3937, 0.3182, 0.3937, 0.3636, 0.4724, 0.5909, 0.3937, 0.5771, 0.2601, 0.5, 0.3937, 0.5909, 0.3937, 0.5, 0.3937, 0.5455, 0.4724, 0.6638, 0.3149, 0.5771, 0.2601, 0.5909, 0.3937, 0.4369, 0.2843, 0.2997, 0.3149, 0.4091, 0.3937, 0.2997, 0.3149, 0.1818, 0.3149, 0.2273, 0.3937, 0.8357, 0.2846, 0.6638, 0.3149, 0.7727, 0.3937, 0.5771, 0.2601, 0.5096, 0.1575, 0.5, 0.2362, 0.3502, 0.1343, 0.3182, 0.2362, 0.4369, 0.2843, 0.2082, 0.1575, 0.07373, 0.2362, 0.2273, 0.2362, 0.9091, 0.1575, 0.8357, 0.2846, 0.9545, 0.2362, 0.7727, 0.2362, 0.7576, 0.1575, 0.6818, 0.2362, 0.3502, 0.1343, 0.2082, 0.1575, 0.3182, 0.2362, 0.2082, 0.1575, 0.02316, 0.1575, 0.07373, 0.2362, 0.9091, 0.1575, 0.7576, 0.1575, 0.8357, 0.2846, 0.7576, 0.1575, 0.6364, 0.1575, 0.6818, 0.2362, 0.4545, 8.625e-10, 0.377, 0.1343, 0.5, 0.07873, 0.2727, 0.0, 0.2273, 0.07873, 0.3502, 0.1343, 0.09091, 0.0, 0.04545, 0.07873, 0.1364, 0.07873, 0.7576, 0.1575, 0.6535, 0.02974, 0.6364, 0.1575, 0.8636, 0.07873, 0.7427, 0.1307, 0.8744, 0.1575, 0.6364, 0.1575, 0.7118, 0.1307, 0.5909, 0.07873, 0.6364, 0.1575, 0.5909, 0.07873, 0.5072, 0.1575, 0.04545, 0.07873, 4.064e-09, 0.1575, 0.153, 0.1575, 0.1364, 0.07873, 0.04545, 0.07873, 0.153, 0.1575, 0.2273, 0.07873, 0.153, 0.1575, 0.2407, 0.213, 0.293, 0.03503, 0.2273, 0.07873, 0.2407, 0.213, 0.293, 0.03503, 0.2407, 0.213, 0.3521, 0.1775, 0.4343, 0.03503, 0.3521, 0.1775, 0.5072, 0.1575, 0.5, 0.07873, 0.4343, 0.03503, 0.5072, 0.1575, 0.6364, 0.1575, 0.5072, 0.1575, 0.5909, 0.2362, 0.8744, 0.1575, 0.7118, 0.1307, 0.7727, 0.2362, 0.8636, 0.2362, 0.7727, 0.2362, 0.8428, 0.3149, 0.472, 0.2846, 0.5072, 0.1575, 0.4091, 0.2362, 0.7727, 0.2362, 0.6686, 0.2984, 0.8428, 0.3149, 0.9545, 0.2362, 0.8636, 0.2362, 0.8428, 0.3149, 0.9545, 0.2362, 0.8428, 0.3149, 0.9868, 0.3378, 0.2407, 0.213, 0.08182, 0.2362, 0.1818, 0.3149, 0.3018, 0.3149, 0.2407, 0.213, 0.1818, 0.3149, 0.4091, 0.2362, 0.3521, 0.1775, 0.3018, 0.3149, 0.4091, 0.2362, 0.3018, 0.3149, 0.472, 0.2846, 0.5909, 0.2362, 0.5637, 0.3466, 0.6686, 0.2984, 0.7727, 0.3937, 0.6686, 0.2984, 0.6818, 0.3937, 0.7727, 0.3937, 0.6818, 0.3937, 0.7273, 0.4724, 0.9868, 0.3378, 0.8428, 0.3149, 0.8636, 0.3937, 0.2273, 0.3937, 0.1818, 0.3149, 0.1041, 0.3378, 0.2273, 0.3937, 0.1041, 0.3378, 0.1818, 0.4724, 0.3811, 0.4421, 0.3018, 0.3149, 0.3182, 0.3937, 0.5637, 0.3466, 0.472, 0.2846, 0.528, 0.4421, 0.472, 0.2846, 0.3018, 0.3149, 0.3811, 0.4421, 0.3018, 0.3149, 0.1818, 0.3149, 0.2273, 0.3937, 0.8428, 0.3149, 0.6686, 0.2984, 0.7727, 0.3937, 0.5909, 0.2362, 0.5072, 0.1575, 0.472, 0.2846, 0.153, 0.1575, 0.08182, 0.2362, 0.2407, 0.213, 0.8744, 0.1575, 0.8636, 0.2362, 0.9545, 0.2362, 0.7118, 0.1307, 0.6686, 0.2984, 0.7727, 0.2362, 0.7118, 0.1307, 0.6364, 0.1575, 0.6686, 0.2984, 0.09091, 0.0, 0.04545, 0.07873, 0.1364, 0.07873, 0.8182, 0.0, 0.7427, 0.1307, 0.8636, 0.07873, 0.2929, 0.03501, 0.186, 0.124, 0.2486, 0.1992, 0.2929, 0.03501, 0.2486, 0.1992, 0.3883, 0.1575, 0.5, 0.07873, 0.4343, 0.03501, 0.3883, 0.1575, 0.5, 0.07873, 0.3883, 0.1575, 0.5258, 0.1915, 0.6166, 0.1232, 0.5258, 0.1915, 0.5696, 0.2731, 0.7165, 0.2362, 0.6166, 0.1232, 0.5696, 0.2731, 0.7165, 0.2362, 0.5696, 0.2731, 0.6709, 0.3484, 0.8518, 0.2809, 0.8772, 0.1299, 0.7165, 0.2362, 0.5258, 0.1915, 0.3883, 0.1575, 0.3746, 0.2362, 0.7165, 0.2362, 0.6709, 0.3484, 0.8518, 0.2809, 0.3746, 0.2362, 0.2859, 0.3378, 0.4545, 0.3425, 0.5258, 0.1915, 0.4545, 0.3425, 0.5696, 0.2731, 0.9545, 0.3937, 0.8518, 0.2809, 0.8889, 0.4374, 0.4226, 0.3425, 0.2859, 0.3378, 0.3636, 0.4724, 0.6322, 0.3484, 0.5696, 0.2731, 0.4545, 0.3425, 0.6322, 0.3484, 0.4545, 0.3425, 0.5455, 0.4724, 0.9803, 0.2809, 0.8518, 0.2809, 0.9545, 0.3937, 0.8518, 0.2809, 0.6709, 0.3484, 0.7475, 0.4374, 0.186, 0.124, 0.09655, 0.2635, 0.2486, 0.1992, 0.8772, 0.1299, 0.8518, 0.2809, 0.9803, 0.2809, 0.3883, 0.1575, 0.2486, 0.1992, 0.3746, 0.2362, 0.7141, 0.1346, 0.6166, 0.1232, 0.7165, 0.2362, 0.09091, -2.346e-09, 0.01591, 0.1299, 0.1473, 0.124, 0.8182, -1.455e-08, 0.7405, 0.1346, 0.8772, 0.1299])
me_plane.materials.append(mat_material_002)
me_plane.materials.append(mat_material_001)
me_plane.use_remesh_fix_poles = True
me_plane.use_remesh_preserve_attributes = False
me_plane.use_mirror_vertex_groups = False
me_plane.update()

# ---- objects
ob_strom_listnac = bpy.data.objects.new('strom_listnac', me_plane)

# ---- transforms, parenting, visibility, modifiers, constraints
ob_strom_listnac.location = (0.0, 0.0, 0.0)
ob_strom_listnac.lineart.crease_threshold = 0.0

# ---- collection membership
col_collection.objects.link(ob_strom_listnac)

# ---- scene / render settings (as saved in the file)
scene.frame_start = 1; scene.frame_end = 250; scene.frame_set(1)
scene.render.engine = 'BLENDER_EEVEE_NEXT'
scene.cycles.use_denoising = False
scene.cycles.samples = 128
scene.cycles.sampling_pattern = 'TABULATED_SOBOL'
scene.cycles.use_adaptive_sampling = False
scene.cycles.use_light_tree = False
scene.view_settings.view_transform = 'Filmic'
bpy.context.view_layer.update()

# ---- added for rendering (the .blend has no active camera and no usable light): camera, sun
cam_auto = bpy.data.cameras.new('AutoCamera')
cam_auto.lens = 50.0
cam_auto.sensor_width = 36.0
cam_auto.clip_end = 1000.0
ob_auto_camera = bpy.data.objects.new('AutoCamera', cam_auto)
scene.collection.objects.link(ob_auto_camera)
ob_auto_camera.location = (15.0425, -17.8835, 16.8082)
ob_auto_camera.rotation_euler = (1.09748, -7.21219e-08, 0.694738)
scene.camera = ob_auto_camera
light_auto_sun = bpy.data.lights.new('AutoSun', 'SUN')
light_auto_sun.energy = 3.0
light_auto_sun.angle = 0.0523599
ob_auto_sun = bpy.data.objects.new('AutoSun', light_auto_sun)
scene.collection.objects.link(ob_auto_sun)
ob_auto_sun.rotation_euler = (0.872665, 0.174533, 0.523599)
bpy.context.view_layer.update()
